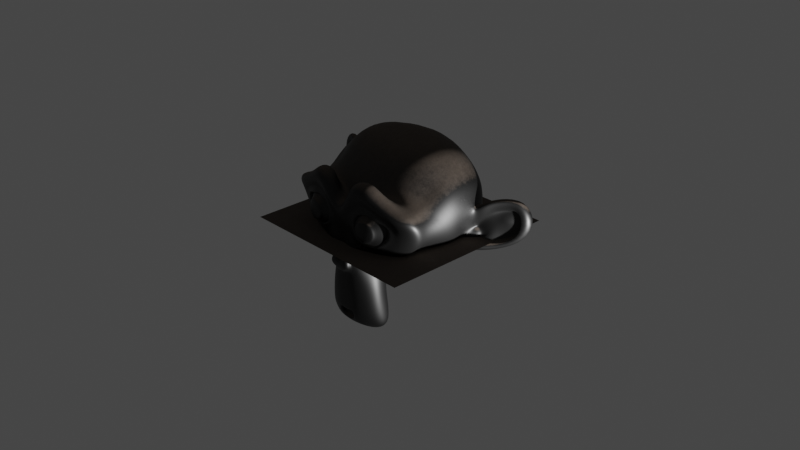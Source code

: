 # Source: dust_normal.blend  (saved by Blender 4.0.36; exported with 4.5.12 LTS)
import bpy
from mathutils import Matrix  # noqa: F401  (used for matrix-valued properties, if any)

bpy.ops.wm.read_factory_settings(use_empty=True)
scene = bpy.context.scene
scene.name = 'Scene'

# ---- collections
col_collection = bpy.data.collections.new('Collection'); scene.collection.children.link(col_collection)

# ---- materials (node trees are filled in below, after node groups)
mat_dust_normal = bpy.data.materials.new('dust_normal')

# ---- node groups
ng_vector_detect_007 = bpy.data.node_groups.new('vector_detect.007', 'ShaderNodeTree')
_s = ng_vector_detect_007.interface.new_socket(name='Vector', in_out='OUTPUT', socket_type='NodeSocketVector')
_s = ng_vector_detect_007.interface.new_socket(name='IF', in_out='INPUT', socket_type='NodeSocketVector')
_s.hide_value = True
_s = ng_vector_detect_007.interface.new_socket(name='ELSE', in_out='INPUT', socket_type='NodeSocketVector')
_s.hide_value = True
_N = ng_vector_detect_007.nodes; _L = ng_vector_detect_007.links
n0 = _N.new('ShaderNodeVectorMath'); n0.name = 'Vector Math'; n0.location = (-301, 22)
n0.hide = True
n0.operation = 'LENGTH'
n1 = _N.new('ShaderNodeMath'); n1.name = 'Math'; n1.location = (-296, -14)
n1.hide = True
n1.operation = 'CEIL'
n2 = _N.new('NodeReroute'); n2.name = 'Reroute'; n2.location = (-345, 12)
n2.width = 16
n2.socket_idname = 'NodeSocketVector'
n3 = _N.new('NodeGroupInput'); n3.name = 'Group Input'; n3.location = (-619, 44)
n4 = _N.new('NodeGroupOutput'); n4.name = 'Group Output'; n4.location = (-103, 31)
n5 = _N.new('ShaderNodeMix'); n5.name = 'Mix'; n5.location = (-292, -51)
n5.hide = True
n5.data_type = 'RGBA'
_L.new(n0.outputs[1], n1.inputs[0])
_L.new(n1.outputs[0], n5.inputs[0])
_L.new(n2.outputs[0], n0.inputs[0])
_L.new(n2.outputs[0], n5.inputs[7])
_L.new(n3.outputs[1], n5.inputs[6])
_L.new(n5.outputs[2], n4.inputs[0])
_L.new(n3.outputs[0], n2.inputs[0])
n4.is_active_output = True
ng_vector_detect_008 = bpy.data.node_groups.new('vector_detect.008', 'ShaderNodeTree')
_s = ng_vector_detect_008.interface.new_socket(name='Vector', in_out='OUTPUT', socket_type='NodeSocketVector')
_s = ng_vector_detect_008.interface.new_socket(name='IF', in_out='INPUT', socket_type='NodeSocketVector')
_s.hide_value = True
_s = ng_vector_detect_008.interface.new_socket(name='ELSE', in_out='INPUT', socket_type='NodeSocketVector')
_s.hide_value = True
_N = ng_vector_detect_008.nodes; _L = ng_vector_detect_008.links
n0 = _N.new('ShaderNodeVectorMath'); n0.name = 'Vector Math'; n0.location = (-301, 22)
n0.hide = True
n0.operation = 'LENGTH'
n1 = _N.new('ShaderNodeMath'); n1.name = 'Math'; n1.location = (-296, -14)
n1.hide = True
n1.operation = 'CEIL'
n2 = _N.new('NodeReroute'); n2.name = 'Reroute'; n2.location = (-345, 12)
n2.width = 16
n2.socket_idname = 'NodeSocketVector'
n3 = _N.new('NodeGroupInput'); n3.name = 'Group Input'; n3.location = (-619, 44)
n4 = _N.new('NodeGroupOutput'); n4.name = 'Group Output'; n4.location = (-103, 31)
n5 = _N.new('ShaderNodeMix'); n5.name = 'Mix'; n5.location = (-292, -51)
n5.hide = True
n5.data_type = 'RGBA'
_L.new(n0.outputs[1], n1.inputs[0])
_L.new(n1.outputs[0], n5.inputs[0])
_L.new(n2.outputs[0], n0.inputs[0])
_L.new(n2.outputs[0], n5.inputs[7])
_L.new(n3.outputs[1], n5.inputs[6])
_L.new(n5.outputs[2], n4.inputs[0])
_L.new(n3.outputs[0], n2.inputs[0])
n4.is_active_output = True
ng_normal_mask_001 = bpy.data.node_groups.new('normal_mask.001', 'ShaderNodeTree')
_s = ng_normal_mask_001.interface.new_socket(name='Mask', in_out='OUTPUT', socket_type='NodeSocketFloat')
_s = ng_normal_mask_001.interface.new_socket(name='Binary Mask', in_out='OUTPUT', socket_type='NodeSocketFloat')
_s = ng_normal_mask_001.interface.new_socket(name='Result', in_out='OUTPUT', socket_type='NodeSocketFloat')
_s = ng_normal_mask_001.interface.new_socket(name='--MASK--', in_out='INPUT', socket_type='NodeSocketFloat')
_s.hide_value = True
_s = ng_normal_mask_001.interface.new_socket(name='X+', in_out='INPUT', socket_type='NodeSocketFloat')
_s.subtype = 'FACTOR'
_s.min_value = 0.0
_s.max_value = 1.0
_s = ng_normal_mask_001.interface.new_socket(name='X-', in_out='INPUT', socket_type='NodeSocketFloat')
_s.subtype = 'FACTOR'
_s.min_value = 0.0
_s.max_value = 1.0
_s = ng_normal_mask_001.interface.new_socket(name='Y+', in_out='INPUT', socket_type='NodeSocketFloat')
_s.subtype = 'FACTOR'
_s.min_value = 0.0
_s.max_value = 1.0
_s = ng_normal_mask_001.interface.new_socket(name='Y-', in_out='INPUT', socket_type='NodeSocketFloat')
_s.subtype = 'FACTOR'
_s.min_value = 0.0
_s.max_value = 1.0
_s = ng_normal_mask_001.interface.new_socket(name='Z+', in_out='INPUT', socket_type='NodeSocketFloat')
_s.subtype = 'FACTOR'
_s.default_value = 1.0
_s.min_value = 0.0
_s.max_value = 1.0
_s = ng_normal_mask_001.interface.new_socket(name='Z-', in_out='INPUT', socket_type='NodeSocketFloat')
_s.subtype = 'FACTOR'
_s.min_value = 0.0
_s.max_value = 1.0
_s = ng_normal_mask_001.interface.new_socket(name='Distance', in_out='INPUT', socket_type='NodeSocketFloat')
_s.default_value = 0.67
_s.min_value = 0.0
_s.max_value = 1.0
_s = ng_normal_mask_001.interface.new_socket(name='Blend', in_out='INPUT', socket_type='NodeSocketFloat')
_s.default_value = 0.26
_s.min_value = 0.0
_s.max_value = 1.0
_s = ng_normal_mask_001.interface.new_socket(name='Mask Strength', in_out='INPUT', socket_type='NodeSocketFloat')
_s.default_value = 1.0
_s.min_value = 0.0
_s.max_value = 1e+04
_s.hide_value = True
_s = ng_normal_mask_001.interface.new_socket(name='--NOISE--', in_out='INPUT', socket_type='NodeSocketFloat')
_s.hide_value = True
_s = ng_normal_mask_001.interface.new_socket(name='Vector', in_out='INPUT', socket_type='NodeSocketVector')
_s.hide_value = True
_s = ng_normal_mask_001.interface.new_socket(name='Scale', in_out='INPUT', socket_type='NodeSocketFloat')
_s.default_value = 50.0
_s.min_value = -1000.0
_s.max_value = 1000.0
_s = ng_normal_mask_001.interface.new_socket(name='Detail', in_out='INPUT', socket_type='NodeSocketFloat')
_s.default_value = 2.0
_s.min_value = 0.0
_s.max_value = 15.0
_s = ng_normal_mask_001.interface.new_socket(name='Factor', in_out='INPUT', socket_type='NodeSocketFloat')
_s.subtype = 'FACTOR'
_s.default_value = 0.4172
_s.min_value = 0.0
_s.max_value = 1.0
_s = ng_normal_mask_001.interface.new_socket(name='Roughness', in_out='INPUT', socket_type='NodeSocketFloat')
_s.subtype = 'FACTOR'
_s.default_value = 0.8583
_s.min_value = 0.0
_s.max_value = 1.0
_s = ng_normal_mask_001.interface.new_socket(name='Fixed / Dynamic', in_out='INPUT', socket_type='NodeSocketFloat')
_s.subtype = 'FACTOR'
_s.default_value = 1.0
_s.min_value = 0.0
_s.max_value = 1.0
_N = ng_normal_mask_001.nodes; _L = ng_normal_mask_001.links
n0 = _N.new('ShaderNodeMapRange'); n0.name = 'Map Range.001'; n0.location = (-279, 200)
n0.hide = True
n0.inputs[2].default_value = -1.0
n1 = _N.new('ShaderNodeMapRange'); n1.name = 'Map Range'; n1.location = (-278, 252)
n1.hide = True
n2 = _N.new('ShaderNodeMapRange'); n2.name = 'Map Range.003'; n2.location = (-284, 121)
n2.hide = True
n3 = _N.new('ShaderNodeMapRange'); n3.name = 'Map Range.002'; n3.location = (-285, 70)
n3.hide = True
n3.inputs[2].default_value = -1.0
n4 = _N.new('ShaderNodeSeparateXYZ'); n4.name = 'Separate XYZ'; n4.location = (-485, 139)
n5 = _N.new('ShaderNodeMix'); n5.name = 'Mix.001'; n5.location = (-71, 280)
n6 = _N.new('ShaderNodeMix'); n6.name = 'Mix.003'; n6.location = (-63, -90)
n7 = _N.new('ShaderNodeMix'); n7.name = 'Mix'; n7.location = (-69, 464)
n8 = _N.new('ShaderNodeMath'); n8.name = 'Math.001'; n8.location = (208, 194)
n8.use_clamp = True
n9 = _N.new('ShaderNodeMath'); n9.name = 'Math.002'; n9.location = (203, 14)
n9.use_clamp = True
n10 = _N.new('ShaderNodeMath'); n10.name = 'Math'; n10.location = (217, 368)
n10.use_clamp = True
n11 = _N.new('ShaderNodeMix'); n11.name = 'Mix.002'; n11.location = (-62, 94)
n12 = _N.new('ShaderNodeMath'); n12.name = 'Math.003'; n12.location = (199, -147)
n12.hide = True
n12.use_clamp = True
n13 = _N.new('ShaderNodeMath'); n13.name = 'Math.004'; n13.location = (196, -181)
n13.hide = True
n13.use_clamp = True
n14 = _N.new('ShaderNodeMath'); n14.name = 'Math.006'; n14.location = (206, -231)
n14.operation = 'SUBTRACT'
n14.inputs[0].default_value = 1.0
n15 = _N.new('ShaderNodeMath'); n15.name = 'Math.005'; n15.location = (380, -116)
n15.operation = 'SUBTRACT'
n16 = _N.new('ShaderNodeMix'); n16.name = 'Mix.004'; n16.location = (-60, -280)
n16.hide = True
n17 = _N.new('ShaderNodeMix'); n17.name = 'Mix.005'; n17.location = (-55, -333)
n17.hide = True
n18 = _N.new('ShaderNodeMapRange'); n18.name = 'Map Range.004'; n18.location = (-293, -332)
n18.hide = True
n19 = _N.new('ShaderNodeMapRange'); n19.name = 'Map Range.005'; n19.location = (-50, -377)
n19.hide = True
n19.inputs[2].default_value = -1.0
n20 = _N.new('NodeGroupOutput'); n20.name = 'Group Output'; n20.location = (1009, -118)
n21 = _N.new('ShaderNodeMath'); n21.name = 'Math.008'; n21.location = (386, -376)
n21.use_clamp = True
n21.inputs[0].default_value = 0.001
n22 = _N.new('ShaderNodeTexCoord'); n22.name = 'Texture Coordinate.001'; n22.location = (-1467, -308)
n22.hide = True
n23 = _N.new('NodeGroupInput'); n23.name = 'Group Input'; n23.location = (-650, -66)
n24 = _N.new('NodeGroupInput'); n24.name = 'Group Input.001'; n24.location = (-1654, -290)
n25 = _N.new('ShaderNodeMix'); n25.name = 'Mix.006'; n25.location = (-892, 134)
n25.data_type = 'RGBA'
n25.blend_type = 'LINEAR_LIGHT'
n26 = _N.new('ShaderNodeGroup'); n26.name = 'Group.001'; n26.location = (-1452, -370)
n26.hide = True
n26.node_tree = ng_vector_detect_008
n27 = _N.new('ShaderNodeMath'); n27.name = 'Math.007'; n27.location = (817, -194)
n27.operation = 'GREATER_THAN'
n27.inputs[1].default_value = 0.0
n28 = _N.new('ShaderNodeMath'); n28.name = 'Math.009'; n28.location = (817, -26)
n28.operation = 'MULTIPLY'
n29 = _N.new('ShaderNodeMapRange'); n29.name = 'Map Range.006'; n29.location = (587, -185)
n30 = _N.new('ShaderNodeMapRange'); n30.name = 'Map Range.007'; n30.location = (620, 123)
n30.inputs[2].default_value = 0.34
n31 = _N.new('ShaderNodeTexNoise'); n31.name = 'Noise Texture'; n31.location = (-1228, -419)
n32 = _N.new('ShaderNodeTexCoord'); n32.name = 'Texture Coordinate'; n32.location = (-1513, 203)
n33 = _N.new('ShaderNodeNewGeometry'); n33.name = 'Geometry'; n33.location = (-1512, -37)
n34 = _N.new('ShaderNodeMix'); n34.name = 'Mix.007'; n34.location = (-1180, 94)
n34.data_type = 'VECTOR'
n35 = _N.new('ShaderNodeClamp'); n35.name = 'Clamp'; n35.location = (-1228, -719)
n35.hide = True
_L.new(n5.outputs[0], n10.inputs[1])
_L.new(n17.outputs[0], n13.inputs[1])
_L.new(n4.outputs[2], n19.inputs[0])
_L.new(n9.outputs[0], n12.inputs[0])
_L.new(n8.outputs[0], n9.inputs[0])
_L.new(n2.outputs[0], n11.inputs[3])
_L.new(n10.outputs[0], n8.inputs[0])
_L.new(n0.outputs[0], n5.inputs[3])
_L.new(n19.outputs[0], n17.inputs[3])
_L.new(n4.outputs[0], n1.inputs[0])
_L.new(n12.outputs[0], n13.inputs[0])
_L.new(n11.outputs[0], n8.inputs[1])
_L.new(n4.outputs[1], n3.inputs[0])
_L.new(n16.outputs[0], n12.inputs[1])
_L.new(n3.outputs[0], n6.inputs[3])
_L.new(n1.outputs[0], n7.inputs[3])
_L.new(n4.outputs[0], n0.inputs[0])
_L.new(n7.outputs[0], n10.inputs[0])
_L.new(n15.outputs[0], n29.inputs[0])
_L.new(n4.outputs[1], n2.inputs[0])
_L.new(n18.outputs[0], n16.inputs[3])
_L.new(n25.outputs[2], n4.inputs[0])
_L.new(n4.outputs[2], n18.inputs[0])
_L.new(n6.outputs[0], n9.inputs[1])
_L.new(n28.outputs[0], n20.inputs[0])
_L.new(n23.outputs[1], n7.inputs[0])
_L.new(n23.outputs[2], n5.inputs[0])
_L.new(n23.outputs[3], n11.inputs[0])
_L.new(n23.outputs[4], n6.inputs[0])
_L.new(n23.outputs[5], n16.inputs[0])
_L.new(n23.outputs[6], n17.inputs[0])
_L.new(n13.outputs[0], n15.inputs[0])
_L.new(n14.outputs[0], n15.inputs[1])
_L.new(n23.outputs[7], n14.inputs[1])
_L.new(n23.outputs[8], n21.inputs[1])
_L.new(n21.outputs[0], n29.inputs[2])
_L.new(n29.outputs[0], n27.inputs[0])
_L.new(n27.outputs[0], n20.inputs[1])
_L.new(n22.outputs[3], n26.inputs[1])
_L.new(n23.outputs[11], n26.inputs[0])
_L.new(n34.outputs[1], n25.inputs[6])
_L.new(n26.outputs[0], n31.inputs[0])
_L.new(n31.outputs[1], n25.inputs[7])
_L.new(n24.outputs[12], n31.inputs[2])
_L.new(n24.outputs[13], n31.inputs[3])
_L.new(n24.outputs[14], n25.inputs[0])
_L.new(n29.outputs[0], n28.inputs[0])
_L.new(n23.outputs[9], n28.inputs[1])
_L.new(n15.outputs[0], n30.inputs[0])
_L.new(n30.outputs[0], n20.inputs[2])
_L.new(n32.outputs[1], n34.inputs[4])
_L.new(n33.outputs[1], n34.inputs[5])
_L.new(n24.outputs[16], n34.inputs[0])
_L.new(n24.outputs[15], n35.inputs[0])
_L.new(n35.outputs[0], n31.inputs[4])
n20.is_active_output = True
ng_color_variation_004 = bpy.data.node_groups.new('color_variation.004', 'ShaderNodeTree')
_s = ng_color_variation_004.interface.new_socket(name='Color', in_out='OUTPUT', socket_type='NodeSocketColor')
_s.default_value = (0.0, 0.0, 0.0, 0.0)
_s = ng_color_variation_004.interface.new_socket(name='Color', in_out='INPUT', socket_type='NodeSocketColor')
_s.default_value = (0.8, 0.0, 0.0, 1.0)
_s = ng_color_variation_004.interface.new_socket(name='Hue', in_out='INPUT', socket_type='NodeSocketFloat')
_s.subtype = 'FACTOR'
_s.min_value = 0.0
_s.max_value = 1.0
_s = ng_color_variation_004.interface.new_socket(name='Saturation', in_out='INPUT', socket_type='NodeSocketFloat')
_s.subtype = 'FACTOR'
_s.min_value = 0.0
_s.max_value = 1.0
_s = ng_color_variation_004.interface.new_socket(name='Value', in_out='INPUT', socket_type='NodeSocketFloat')
_s.subtype = 'FACTOR'
_s.min_value = 0.0
_s.max_value = 1.0
_s = ng_color_variation_004.interface.new_socket(name='Seed', in_out='INPUT', socket_type='NodeSocketFloat')
_s.min_value = 0.0
_s.max_value = 1e+04
_s = ng_color_variation_004.interface.new_socket(name='Replace Seed', in_out='INPUT', socket_type='NodeSocketFloat')
_s.min_value = 0.0
_s.max_value = 1e+04
_s.hide_value = True
_N = ng_color_variation_004.nodes; _L = ng_color_variation_004.links
n0 = _N.new('NodeGroupOutput'); n0.name = 'Group Output'; n0.location = (479, 140)
n1 = _N.new('ShaderNodeMath'); n1.name = 'Math.002'; n1.location = (-100, 217)
n1.operation = 'MULTIPLY_ADD'
n2 = _N.new('ShaderNodeMath'); n2.name = 'Math.006'; n2.location = (-102, -149)
n2.operation = 'MULTIPLY_ADD'
n2.inputs[2].default_value = 1.0
n3 = _N.new('ShaderNodeObjectInfo'); n3.name = 'Object Info.001'; n3.location = (-1345, -256)
n3.hide = True
n4 = _N.new('ShaderNodeMath'); n4.name = 'Math.012'; n4.location = (-1348, -162)
n4.hide = True
n4.operation = 'GREATER_THAN'
n4.inputs[1].default_value = 0.0
n5 = _N.new('ShaderNodeMix'); n5.name = 'Mix'; n5.location = (-1345, -206)
n5.hide = True
n6 = _N.new('NodeGroupInput'); n6.name = 'Group Input'; n6.location = (-1568, 107)
n7 = _N.new('ShaderNodeTexWhiteNoise'); n7.name = 'White Noise Texture'; n7.location = (-1013, -269)
n7.noise_dimensions = '1D'
n8 = _N.new('ShaderNodeMapRange'); n8.name = 'Map Range'; n8.location = (-372, -141)
n8.hide = True
n8.inputs[3].default_value = -0.5
n8.inputs[4].default_value = 0.5
n9 = _N.new('ShaderNodeMath'); n9.name = 'Math.007'; n9.location = (-444, -492)
n9.hide = True
n9.operation = 'MULTIPLY_ADD'
n9.inputs[1].default_value = 2.0
n9.inputs[2].default_value = -1.0
n10 = _N.new('ShaderNodeSeparateXYZ'); n10.name = 'Separate XYZ.001'; n10.location = (-814, -275)
n11 = _N.new('ShaderNodeMath'); n11.name = 'Math.003'; n11.location = (-442, -262)
n11.operation = 'MULTIPLY_ADD'
n11.inputs[1].default_value = 2.0
n11.inputs[2].default_value = -1.0
n12 = _N.new('ShaderNodeMath'); n12.name = 'Math.005'; n12.location = (-97, 32)
n12.operation = 'MULTIPLY_ADD'
n12.inputs[2].default_value = 1.0
n13 = _N.new('ShaderNodeHueSaturation'); n13.name = 'Hue/Saturation/Value'; n13.location = (134, 80)
n14 = _N.new('ShaderNodeMath'); n14.name = 'Math'; n14.location = (-1333, -320)
n14.hide = True
_L.new(n3.outputs[5], n5.inputs[2])
_L.new(n6.outputs[5], n4.inputs[0])
_L.new(n4.outputs[0], n5.inputs[0])
_L.new(n6.outputs[5], n5.inputs[3])
_L.new(n6.outputs[0], n13.inputs[4])
_L.new(n13.outputs[0], n0.inputs[0])
_L.new(n10.outputs[0], n8.inputs[0])
_L.new(n8.outputs[0], n1.inputs[0])
_L.new(n1.outputs[0], n13.inputs[0])
_L.new(n6.outputs[1], n1.inputs[1])
_L.new(n10.outputs[1], n11.inputs[0])
_L.new(n11.outputs[0], n12.inputs[0])
_L.new(n6.outputs[2], n12.inputs[1])
_L.new(n10.outputs[2], n9.inputs[0])
_L.new(n9.outputs[0], n2.inputs[0])
_L.new(n6.outputs[3], n2.inputs[1])
_L.new(n2.outputs[0], n13.inputs[2])
_L.new(n7.outputs[1], n10.inputs[0])
_L.new(n5.outputs[0], n14.inputs[0])
_L.new(n6.outputs[4], n14.inputs[1])
_L.new(n14.outputs[0], n7.inputs[1])
_L.new(n12.outputs[0], n13.inputs[1])
n0.is_active_output = True
ng_region_variation_004 = bpy.data.node_groups.new('Region Variation.004', 'ShaderNodeTree')
_s = ng_region_variation_004.interface.new_socket(name='Color', in_out='OUTPUT', socket_type='NodeSocketColor')
_s.default_value = (0.0, 0.0, 0.0, 0.0)
_s = ng_region_variation_004.interface.new_socket(name='Linear', in_out='OUTPUT', socket_type='NodeSocketFloat')
_s = ng_region_variation_004.interface.new_socket(name='Snap', in_out='OUTPUT', socket_type='NodeSocketFloat')
_s = ng_region_variation_004.interface.new_socket(name='Color', in_out='INPUT', socket_type='NodeSocketColor')
_s.default_value = (0.8, 0.0, 0.0, 1.0)
_s = ng_region_variation_004.interface.new_socket(name='Hue', in_out='INPUT', socket_type='NodeSocketFloat')
_s.subtype = 'FACTOR'
_s.default_value = 0.01
_s.min_value = 0.0
_s.max_value = 1.0
_s = ng_region_variation_004.interface.new_socket(name='Saturation', in_out='INPUT', socket_type='NodeSocketFloat')
_s.subtype = 'FACTOR'
_s.min_value = 0.0
_s.max_value = 1.0
_s = ng_region_variation_004.interface.new_socket(name='Value', in_out='INPUT', socket_type='NodeSocketFloat')
_s.subtype = 'FACTOR'
_s.min_value = 0.0
_s.max_value = 1.0
_s = ng_region_variation_004.interface.new_socket(name='Seed', in_out='INPUT', socket_type='NodeSocketFloat')
_s.min_value = 0.0
_s.max_value = 1e+04
_s = ng_region_variation_004.interface.new_socket(name='Detail Scale', in_out='INPUT', socket_type='NodeSocketFloat')
_s.default_value = 6.0
_s.min_value = -1000.0
_s.max_value = 1000.0
_s = ng_region_variation_004.interface.new_socket(name='Overall Scale', in_out='INPUT', socket_type='NodeSocketFloat')
_s.default_value = 1.0
_s.min_value = -1e+04
_s.max_value = 1e+04
_N = ng_region_variation_004.nodes; _L = ng_region_variation_004.links
n0 = _N.new('ShaderNodeMix'); n0.name = 'Mix.002'; n0.location = (50, 55)
n0.data_type = 'RGBA'
n0.blend_type = 'LINEAR_LIGHT'
n0.inputs[0].default_value = 0.4083
n1 = _N.new('ShaderNodeVectorMath'); n1.name = 'Vector Math'; n1.location = (462, -98)
n1.operation = 'MULTIPLY'
n2 = _N.new('NodeReroute'); n2.name = 'Reroute'; n2.location = (-246, -151)
n2.width = 16
n2.socket_idname = 'NodeSocketVector'
n3 = _N.new('NodeGroupOutput'); n3.name = 'Group Output'; n3.location = (1113, 52)
n4 = _N.new('ShaderNodeGroup'); n4.name = 'Group.001'; n4.location = (853, 216)
n4.width = 164
n4.node_tree = ng_color_variation_004
n5 = _N.new('NodeGroupInput'); n5.name = 'Group Input'; n5.location = (-727, 193)
n6 = _N.new('ShaderNodeVectorMath'); n6.name = 'Vector Math.001'; n6.location = (-442, -77)
n6.operation = 'SCALE'
n7 = _N.new('ShaderNodeTexCoord'); n7.name = 'Texture Coordinate'; n7.location = (-649, -104)
n8 = _N.new('ShaderNodeTexVoronoi'); n8.name = 'Voronoi Texture.001'; n8.location = (258, 181)
n8.inputs[2].default_value = 0.5
n8.inputs[3].default_value = 1.0
n9 = _N.new('ShaderNodeTexWhiteNoise'); n9.name = 'White Noise Texture'; n9.location = (463, 32)
n10 = _N.new('ShaderNodeMix'); n10.name = 'Mix.001'; n10.location = (45, -189)
n10.hide = True
n10.data_type = 'RGBA'
n10.blend_type = 'LINEAR_LIGHT'
n10.inputs[0].default_value = 0.8417
n11 = _N.new('ShaderNodeTexVoronoi'); n11.name = 'Voronoi Texture'; n11.location = (254, -228)
n11.inputs[3].default_value = 1.0
n12 = _N.new('ShaderNodeTexNoise'); n12.name = 'Noise Texture'; n12.location = (-154, -49)
n12.hide = True
n12.inputs[2].default_value = 9.5
n12.inputs[3].default_value = 10.0
n12.inputs[4].default_value = 0.825
_L.new(n9.outputs[1], n4.inputs[5])
_L.new(n2.outputs[0], n10.inputs[6])
_L.new(n6.outputs[0], n2.inputs[0])
_L.new(n12.outputs[1], n0.inputs[7])
_L.new(n2.outputs[0], n12.inputs[0])
_L.new(n0.outputs[2], n8.inputs[0])
_L.new(n2.outputs[0], n0.inputs[6])
_L.new(n10.outputs[2], n11.inputs[0])
_L.new(n1.outputs[0], n9.inputs[0])
_L.new(n12.outputs[1], n10.inputs[7])
_L.new(n8.outputs[1], n1.inputs[1])
_L.new(n7.outputs[3], n6.inputs[0])
_L.new(n11.outputs[1], n1.inputs[0])
_L.new(n4.outputs[0], n3.inputs[0])
_L.new(n5.outputs[0], n4.inputs[0])
_L.new(n5.outputs[1], n4.inputs[1])
_L.new(n5.outputs[2], n4.inputs[2])
_L.new(n5.outputs[3], n4.inputs[3])
_L.new(n5.outputs[4], n4.inputs[4])
_L.new(n5.outputs[6], n6.inputs[3])
_L.new(n9.outputs[0], n3.inputs[2])
_L.new(n11.outputs[0], n3.inputs[1])
_L.new(n5.outputs[5], n11.inputs[2])
n3.is_active_output = True
ng_rust_003 = bpy.data.node_groups.new('Rust.003', 'ShaderNodeTree')
_s = ng_rust_003.interface.new_socket(name='Color', in_out='OUTPUT', socket_type='NodeSocketColor')
_s.default_value = (0.0, 0.0, 0.0, 0.0)
_s = ng_rust_003.interface.new_socket(name='Bump', in_out='OUTPUT', socket_type='NodeSocketFloat')
_s.min_value = 0.0
_s.max_value = 0.0
_s = ng_rust_003.interface.new_socket(name='Mask', in_out='OUTPUT', socket_type='NodeSocketFloat')
_s.min_value = 0.0
_s.max_value = 0.0
_s = ng_rust_003.interface.new_socket(name='Texture', in_out='OUTPUT', socket_type='NodeSocketFloat')
_s.subtype = 'FACTOR'
_s.min_value = 0.0
_s.max_value = 1.0
_s = ng_rust_003.interface.new_socket(name='Color1', in_out='OUTPUT', socket_type='NodeSocketColor')
_s = ng_rust_003.interface.new_socket(name='Color2', in_out='OUTPUT', socket_type='NodeSocketColor')
_s = ng_rust_003.interface.new_socket(name='Amount', in_out='INPUT', socket_type='NodeSocketFloat')
_s.default_value = 0.5
_s.min_value = 0.0
_s.max_value = 1.0
_s = ng_rust_003.interface.new_socket(name='Bump', in_out='INPUT', socket_type='NodeSocketFloat')
_s.default_value = 0.01
_s.min_value = -1.0
_s.max_value = 1.0
_s = ng_rust_003.interface.new_socket(name='Scale', in_out='INPUT', socket_type='NodeSocketFloat')
_s.default_value = 9.0
_s.min_value = -1000.0
_s.max_value = 1000.0
_s = ng_rust_003.interface.new_socket(name='Detail', in_out='INPUT', socket_type='NodeSocketFloat')
_s.default_value = 9.0
_s.min_value = 0.0
_s.max_value = 16.0
_s = ng_rust_003.interface.new_socket(name='Color1', in_out='INPUT', socket_type='NodeSocketColor')
_s.default_value = (0.04236, 0.009683, 0.005066, 1.0)
_s = ng_rust_003.interface.new_socket(name='Color2', in_out='INPUT', socket_type='NodeSocketColor')
_s.default_value = (1.0, 0.1909, 0.01795, 1.0)
_s = ng_rust_003.interface.new_socket(name='Seed', in_out='INPUT', socket_type='NodeSocketFloat')
_s.min_value = -1000.0
_s.max_value = 1000.0
_s = ng_rust_003.interface.new_socket(name='Value', in_out='INPUT', socket_type='NodeSocketFloat')
_s.default_value = 0.5
_s.min_value = -1e+04
_s.max_value = 1e+04
_s = ng_rust_003.interface.new_socket(name='Vector', in_out='INPUT', socket_type='NodeSocketVector')
_s.hide_value = True
_N = ng_rust_003.nodes; _L = ng_rust_003.links
n0 = _N.new('NodeReroute'); n0.name = 'Reroute.001'; n0.location = (305, -327)
n0.width = 16
n1 = _N.new('NodeReroute'); n1.name = 'Reroute'; n1.location = (303, -353)
n1.width = 16
n2 = _N.new('NodeGroupOutput'); n2.name = 'Group Output'; n2.location = (1006, 33)
n3 = _N.new('ShaderNodeMath'); n3.name = 'Math'; n3.location = (674, 163)
n3.operation = 'CEIL'
n3.inputs[1].default_value = 0.0
n3.inputs[2].default_value = 0.0
n4 = _N.new('ShaderNodeMath'); n4.name = 'Math.001'; n4.location = (676, -42)
n4.operation = 'MULTIPLY'
n4.inputs[2].default_value = 0.0
n5 = _N.new('NodeGroupInput'); n5.name = 'Group Input'; n5.location = (-738, -114)
n6 = _N.new('ShaderNodeTexNoise'); n6.name = 'Noise Texture.002'; n6.location = (-445, 65)
n6.noise_dimensions = '4D'
n6.inputs[4].default_value = 0.9167
n7 = _N.new('ShaderNodeMath'); n7.name = 'Math.003'; n7.location = (227, -68)
n7.hide = True
n7.inputs[2].default_value = 0.0
n8 = _N.new('ShaderNodeMapRange'); n8.name = 'Map Range'; n8.location = (-241, 101)
n8.inputs[1].default_value = 0.25
n8.inputs[2].default_value = 0.75
n9 = _N.new('ShaderNodeMath'); n9.name = 'Math.006'; n9.location = (295, 58)
n9.hide = True
n9.inputs[2].default_value = 0.0
n10 = _N.new('ShaderNodeMix'); n10.name = 'Mix.002'; n10.location = (-25, 38)
n10.data_type = 'RGBA'
n10.blend_type = 'BURN'
n10.inputs[0].default_value = 0.5083
n10.inputs[7].default_value = (0.0, 0.0, 0.0, 1.0)
n11 = _N.new('ShaderNodeMath'); n11.name = 'Math.005'; n11.location = (95, -255)
n11.hide = True
n11.operation = 'MULTIPLY'
n11.inputs[0].default_value = 1.0
n11.inputs[2].default_value = 0.0
n12 = _N.new('NodeReroute'); n12.name = 'Reroute.002'; n12.location = (582, -65)
n12.width = 16
n12.socket_idname = 'NodeSocketFloat'
n13 = _N.new('ShaderNodeMix'); n13.name = 'Mix.003'; n13.location = (673, -214)
n13.data_type = 'RGBA'
_L.new(n4.outputs[0], n2.inputs[1])
_L.new(n5.outputs[1], n4.inputs[1])
_L.new(n13.outputs[2], n2.inputs[0])
_L.new(n5.outputs[2], n6.inputs[2])
_L.new(n5.outputs[3], n6.inputs[3])
_L.new(n3.outputs[0], n2.inputs[2])
_L.new(n6.outputs[0], n8.inputs[0])
_L.new(n8.outputs[0], n10.inputs[6])
_L.new(n12.outputs[0], n4.inputs[0])
_L.new(n12.outputs[0], n3.inputs[0])
_L.new(n12.outputs[0], n13.inputs[0])
_L.new(n0.outputs[0], n13.inputs[6])
_L.new(n1.outputs[0], n13.inputs[7])
_L.new(n5.outputs[5], n1.inputs[0])
_L.new(n5.outputs[4], n0.inputs[0])
_L.new(n0.outputs[0], n2.inputs[4])
_L.new(n1.outputs[0], n2.inputs[5])
_L.new(n5.outputs[6], n6.inputs[1])
_L.new(n10.outputs[2], n7.inputs[0])
_L.new(n7.outputs[0], n12.inputs[0])
_L.new(n5.outputs[7], n11.inputs[1])
_L.new(n11.outputs[0], n7.inputs[1])
_L.new(n5.outputs[8], n6.inputs[0])
_L.new(n8.outputs[0], n9.inputs[0])
_L.new(n11.outputs[0], n9.inputs[1])
_L.new(n9.outputs[0], n2.inputs[3])
n2.is_active_output = True
ng_dust_normal = bpy.data.node_groups.new('dust_normal', 'ShaderNodeTree')
_s = ng_dust_normal.interface.new_socket(name='BSDF', in_out='OUTPUT', socket_type='NodeSocketShader')
_s = ng_dust_normal.interface.new_socket(name='Color Bake', in_out='OUTPUT', socket_type='NodeSocketColor')
_s.default_value = (0.0, 0.0, 0.0, 0.0)
_s = ng_dust_normal.interface.new_socket(name='Metallic Bake', in_out='OUTPUT', socket_type='NodeSocketFloat')
_s = ng_dust_normal.interface.new_socket(name='Roughness Bake', in_out='OUTPUT', socket_type='NodeSocketFloat')
_s = ng_dust_normal.interface.new_socket(name='Normal Bake', in_out='OUTPUT', socket_type='NodeSocketVector')
_s.default_value = (0.5, 0.5, 1.0)
_s = ng_dust_normal.interface.new_socket(name='Color Input', in_out='INPUT', socket_type='NodeSocketColor')
_s.hide_value = True
_s = ng_dust_normal.interface.new_socket(name='Metallic Input', in_out='INPUT', socket_type='NodeSocketFloat')
_s.subtype = 'FACTOR'
_s.min_value = 0.0
_s.max_value = 1.0
_s.hide_value = True
_s = ng_dust_normal.interface.new_socket(name='Roughness Input', in_out='INPUT', socket_type='NodeSocketFloat')
_s.subtype = 'FACTOR'
_s.default_value = 0.5
_s.min_value = 0.0
_s.max_value = 1.0
_s.hide_value = True
_s = ng_dust_normal.interface.new_socket(name='Normal Input', in_out='INPUT', socket_type='NodeSocketVector')
_s.default_value = (0.5, 0.5, 1.0)
_s.hide_value = True
_s = ng_dust_normal.interface.new_socket(name='--MASK--', in_out='INPUT', socket_type='NodeSocketFloat')
_s.hide_value = True
_s = ng_dust_normal.interface.new_socket(name='Distance', in_out='INPUT', socket_type='NodeSocketFloat')
_s.subtype = 'FACTOR'
_s.default_value = 0.5211
_s.min_value = 0.0
_s.max_value = 1.0
_s = ng_dust_normal.interface.new_socket(name='Blend', in_out='INPUT', socket_type='NodeSocketFloat')
_s.subtype = 'FACTOR'
_s.default_value = 0.5
_s.min_value = 0.0
_s.max_value = 1.0
_s = ng_dust_normal.interface.new_socket(name='Fixed / Dynamic', in_out='INPUT', socket_type='NodeSocketFloat')
_s.subtype = 'FACTOR'
_s.min_value = 0.0
_s.max_value = 1.0
_s = ng_dust_normal.interface.new_socket(name='Strength', in_out='INPUT', socket_type='NodeSocketFloat')
_s.subtype = 'FACTOR'
_s.default_value = 1.0
_s.min_value = 0.0
_s.max_value = 1.0
_s = ng_dust_normal.interface.new_socket(name='--MASK NOISE--', in_out='INPUT', socket_type='NodeSocketFloat')
_s.hide_value = True
_s = ng_dust_normal.interface.new_socket(name='Scale', in_out='INPUT', socket_type='NodeSocketFloat')
_s.default_value = 15.3
_s.min_value = -1000.0
_s.max_value = 1000.0
_s = ng_dust_normal.interface.new_socket(name='Detail', in_out='INPUT', socket_type='NodeSocketFloat')
_s.default_value = 8.0
_s.min_value = 0.0
_s.max_value = 15.0
_s = ng_dust_normal.interface.new_socket(name='Roughness', in_out='INPUT', socket_type='NodeSocketFloat')
_s.subtype = 'FACTOR'
_s.default_value = 0.9708
_s.min_value = 0.0
_s.max_value = 1.0
_s = ng_dust_normal.interface.new_socket(name='Factor', in_out='INPUT', socket_type='NodeSocketFloat')
_s.subtype = 'FACTOR'
_s.default_value = 0.3
_s.min_value = 0.0
_s.max_value = 1.0
_s = ng_dust_normal.interface.new_socket(name='--TEXTURE--', in_out='INPUT', socket_type='NodeSocketFloat')
_s.hide_value = True
_s = ng_dust_normal.interface.new_socket(name='Scale', in_out='INPUT', socket_type='NodeSocketFloat')
_s.default_value = 15.3
_s.min_value = -1000.0
_s.max_value = 1000.0
_s = ng_dust_normal.interface.new_socket(name='Detail', in_out='INPUT', socket_type='NodeSocketFloat')
_s.default_value = 8.0
_s.min_value = 0.0
_s.max_value = 16.0
_s = ng_dust_normal.interface.new_socket(name='Seed', in_out='INPUT', socket_type='NodeSocketFloat')
_s.default_value = 1.6
_s.min_value = -1000.0
_s.max_value = 1000.0
_s = ng_dust_normal.interface.new_socket(name='--DUST--', in_out='INPUT', socket_type='NodeSocketFloat')
_s.hide_value = True
_s = ng_dust_normal.interface.new_socket(name='Dust Alpha', in_out='INPUT', socket_type='NodeSocketFloat')
_s.subtype = 'FACTOR'
_s.default_value = 0.2
_s.min_value = 0.0
_s.max_value = 1.0
_s = ng_dust_normal.interface.new_socket(name='Replace Color', in_out='INPUT', socket_type='NodeSocketFloat')
_s.subtype = 'FACTOR'
_s.default_value = 1.0
_s.min_value = 0.0
_s.max_value = 1.0
_s = ng_dust_normal.interface.new_socket(name='Color', in_out='INPUT', socket_type='NodeSocketColor')
_s.default_value = (0.399, 0.3027, 0.2337, 1.0)
_s = ng_dust_normal.interface.new_socket(name='Replace Metallic', in_out='INPUT', socket_type='NodeSocketFloat')
_s.subtype = 'FACTOR'
_s.default_value = 1.0
_s.min_value = 0.0
_s.max_value = 1.0
_s = ng_dust_normal.interface.new_socket(name='Metallic', in_out='INPUT', socket_type='NodeSocketFloat')
_s.subtype = 'FACTOR'
_s.min_value = 0.0
_s.max_value = 1.0
_s = ng_dust_normal.interface.new_socket(name='Replace Roughness', in_out='INPUT', socket_type='NodeSocketFloat')
_s.subtype = 'FACTOR'
_s.default_value = 1.0
_s.min_value = 0.0
_s.max_value = 1.0
_s = ng_dust_normal.interface.new_socket(name='Reoughness', in_out='INPUT', socket_type='NodeSocketFloat')
_s.subtype = 'FACTOR'
_s.default_value = 1.0
_s.min_value = 0.0
_s.max_value = 1.0
_s = ng_dust_normal.interface.new_socket(name='vector', in_out='INPUT', socket_type='NodeSocketVector')
_s.hide_value = True
_s = ng_dust_normal.interface.new_socket(name='--REPLACE MASK--', in_out='INPUT', socket_type='NodeSocketFloat')
_s.hide_value = True
_s = ng_dust_normal.interface.new_socket(name='mask input', in_out='INPUT', socket_type='NodeSocketFloat')
_s.hide_value = True
_s = ng_dust_normal.interface.new_socket(name='replace', in_out='INPUT', socket_type='NodeSocketFloat')
_s.subtype = 'FACTOR'
_s.min_value = 0.0
_s.max_value = 1.0
_N = ng_dust_normal.nodes; _L = ng_dust_normal.links
n0 = _N.new('NodeReroute'); n0.name = 'Reroute'; n0.location = (-29, 220)
n0.width = 16
n1 = _N.new('NodeGroupOutput'); n1.name = 'Group Output'; n1.location = (944, 70)
n2 = _N.new('NodeReroute'); n2.name = 'Reroute.005'; n2.location = (596, 235)
n2.width = 16
n3 = _N.new('ShaderNodeMix'); n3.name = 'Mix.003'; n3.location = (178, 219)
n3.hide = True
n3.data_type = 'RGBA'
n4 = _N.new('NodeReroute'); n4.name = 'Reroute.002'; n4.location = (-385, -18)
n4.width = 16
n4.socket_idname = 'NodeSocketFloatFactor'
n5 = _N.new('NodeReroute'); n5.name = 'Reroute.004'; n5.location = (469, -491)
n5.width = 16
n5.socket_idname = 'NodeSocketVector'
n6 = _N.new('ShaderNodeTexCoord'); n6.name = 'Texture Coordinate'; n6.location = (-1680, -317)
n6.hide = True
n7 = _N.new('NodeReroute'); n7.name = 'Reroute.010'; n7.location = (-1311, 169)
n7.width = 16
n7.socket_idname = 'NodeSocketVector'
n8 = _N.new('ShaderNodeMapRange'); n8.name = 'Map Range.001'; n8.location = (-897, -421)
n8.inputs[1].default_value = 0.39
n8.inputs[3].default_value = 0.5
n8.inputs[4].default_value = 0.6
n9 = _N.new('NodeReroute'); n9.name = 'Reroute.006'; n9.location = (-975, -553)
n9.width = 16
n9.socket_idname = 'NodeSocketFloatFactor'
n10 = _N.new('ShaderNodeMapRange'); n10.name = 'Map Range.002'; n10.location = (-901, -679)
n10.inputs[1].default_value = 0.39
n10.inputs[3].default_value = 0.8
n11 = _N.new('ShaderNodeBsdfPrincipled'); n11.name = 'Principled BSDF'; n11.location = (632, 208)
n11.inputs[3].default_value = 1.45
n12 = _N.new('NodeReroute'); n12.name = 'Reroute.012'; n12.location = (-1277, -281)
n12.width = 16
n12.socket_idname = 'NodeSocketFloat'
n13 = _N.new('ShaderNodeMix'); n13.name = 'Mix.004'; n13.location = (62, -72)
n13.hide = True
n14 = _N.new('NodeReroute'); n14.name = 'Reroute.011'; n14.location = (-1375, 413)
n14.width = 16
n14.socket_idname = 'NodeSocketFloat'
n15 = _N.new('ShaderNodeGroup'); n15.name = 'Group.004'; n15.location = (-1918, -63)
n15.hide = True
n15.node_tree = ng_vector_detect_007
n16 = _N.new('ShaderNodeVectorMath'); n16.name = 'Vector Math'; n16.location = (-1903, -29)
n16.hide = True
n16.operation = 'SCALE'
n17 = _N.new('ShaderNodeMix'); n17.name = 'Mix.005'; n17.location = (287, 104)
n18 = _N.new('ShaderNodeMix'); n18.name = 'Mix.006'; n18.location = (309, -143)
n18.hide = True
n19 = _N.new('NodeReroute'); n19.name = 'Reroute.003'; n19.location = (48, -246)
n19.width = 16
n19.socket_idname = 'NodeSocketFloatFactor'
n20 = _N.new('ShaderNodeMix'); n20.name = 'Mix.007'; n20.location = (160, -242)
n20.hide = True
n21 = _N.new('NodeReroute'); n21.name = 'Reroute.001'; n21.location = (-152, 55)
n21.width = 16
n21.socket_idname = 'NodeSocketFloat'
n22 = _N.new('NodeReroute'); n22.name = 'Reroute.008'; n22.location = (-956, -305)
n22.label = 'Mask'
n22.width = 16
n22.socket_idname = 'NodeSocketFloat'
n23 = _N.new('ShaderNodeMath'); n23.name = 'Math.001'; n23.location = (-1532, 121)
n23.operation = 'MULTIPLY'
n23.inputs[1].default_value = 0.005
n24 = _N.new('ShaderNodeMix'); n24.name = 'Mix'; n24.location = (-1193, -199)
n25 = _N.new('NodeReroute'); n25.name = 'Reroute.013'; n25.location = (-1803, 471)
n25.width = 16
n25.socket_idname = 'NodeSocketFloat'
n26 = _N.new('NodeReroute'); n26.name = 'Reroute.014'; n26.location = (-1946, 433)
n26.width = 16
n26.socket_idname = 'NodeSocketFloat'
n27 = _N.new('ShaderNodeMath'); n27.name = 'Math.005'; n27.location = (-869, -112)
n27.mute = True
n27.operation = 'CEIL'
n28 = _N.new('ShaderNodeMath'); n28.name = 'Math'; n28.location = (-2160, 839)
n28.operation = 'MULTIPLY'
n29 = _N.new('ShaderNodeMath'); n29.name = 'Math.007'; n29.location = (-2159, 676)
n29.operation = 'MULTIPLY'
n30 = _N.new('NodeReroute'); n30.name = 'Reroute.015'; n30.location = (-2262, 548)
n30.width = 16
n30.socket_idname = 'NodeSocketFloatFactor'
n31 = _N.new('ShaderNodeGroup'); n31.name = 'Group.007'; n31.location = (-2456, 846)
n31.node_tree = ng_normal_mask_001
n31.inputs[0].default_value = 0.0
n31.inputs[1].default_value = 0.0
n31.inputs[2].default_value = 0.0
n31.inputs[3].default_value = 0.0
n31.inputs[4].default_value = 0.0
n31.inputs[5].default_value = 1.0
n31.inputs[6].default_value = 0.0
n31.inputs[9].default_value = 1.0
n31.inputs[10].default_value = 0.0
n32 = _N.new('ShaderNodeGroup'); n32.name = 'Group.005'; n32.location = (-736, 713)
n32.width = 183
n32.node_tree = ng_region_variation_004
n32.inputs[1].default_value = 0.01951
n32.inputs[2].default_value = 0.09049
n32.inputs[3].default_value = 0.05521
n32.inputs[5].default_value = 8.0
n32.inputs[6].default_value = 0.18
n33 = _N.new('ShaderNodeGroup'); n33.name = 'Group.003'; n33.location = (-1068, 625)
n33.width = 160
n33.node_tree = ng_rust_003
n33.inputs[0].default_value = 0.7
n33.inputs[2].default_value = 3.0
n33.inputs[7].default_value = 0.0
n34 = _N.new('NodeGroupInput'); n34.name = 'Group Input'; n34.location = (-3040, 479)
n35 = _N.new('ShaderNodeMix'); n35.name = 'Mix.002'; n35.location = (0, 186)
n35.hide = True
n35.data_type = 'RGBA'
n36 = _N.new('ShaderNodeMath'); n36.name = 'Math.003'; n36.location = (-492, 412)
n36.operation = 'MULTIPLY'
n37 = _N.new('ShaderNodeMath'); n37.name = 'Math.006'; n37.location = (-385, -122)
n37.label = 'Mask'
n37.operation = 'MULTIPLY'
n37.use_clamp = True
n38 = _N.new('ShaderNodeMath'); n38.name = 'Math.002'; n38.location = (-369, -430)
n38.label = 'Mask'
n38.operation = 'MULTIPLY'
n39 = _N.new('ShaderNodeNormalMap'); n39.name = 'Normal Map'; n39.location = (208, -366)
n39.hide = True
n40 = _N.new('NodeReroute'); n40.name = 'Reroute.017'; n40.location = (170, -465)
n40.width = 16
n40.socket_idname = 'NodeSocketVector'
n41 = _N.new('NodeReroute'); n41.name = 'Reroute.009'; n41.location = (-135, -376)
n41.width = 16
n41.socket_idname = 'NodeSocketVector'
n42 = _N.new('NodeReroute'); n42.name = 'Reroute.007'; n42.location = (-700, -344)
n42.width = 16
n42.socket_idname = 'NodeSocketFloat'
n43 = _N.new('ShaderNodeMapRange'); n43.name = 'Map Range'; n43.location = (-612, -279)
n44 = _N.new('NodeReroute'); n44.name = 'Reroute.016'; n44.location = (-2742, -9)
n44.width = 16
n45 = _N.new('ShaderNodeMath'); n45.name = 'Math.004'; n45.location = (-2590, -105)
n45.operation = 'MULTIPLY'
_L.new(n19.outputs[0], n18.inputs[2])
_L.new(n35.outputs[2], n3.inputs[7])
_L.new(n13.outputs[0], n17.inputs[3])
_L.new(n21.outputs[0], n35.inputs[0])
_L.new(n20.outputs[0], n18.inputs[3])
_L.new(n0.outputs[0], n35.inputs[6])
_L.new(n18.outputs[0], n11.inputs[2])
_L.new(n39.outputs[0], n11.inputs[5])
_L.new(n4.outputs[0], n13.inputs[2])
_L.new(n2.outputs[0], n11.inputs[0])
_L.new(n21.outputs[0], n13.inputs[0])
_L.new(n21.outputs[0], n20.inputs[0])
_L.new(n19.outputs[0], n20.inputs[2])
_L.new(n0.outputs[0], n3.inputs[6])
_L.new(n27.outputs[0], n21.inputs[0])
_L.new(n17.outputs[0], n11.inputs[1])
_L.new(n4.outputs[0], n17.inputs[2])
_L.new(n34.outputs[0], n0.inputs[0])
_L.new(n34.outputs[2], n19.inputs[0])
_L.new(n34.outputs[1], n4.inputs[0])
_L.new(n11.outputs[0], n1.inputs[0])
_L.new(n45.outputs[0], n3.inputs[0])
_L.new(n34.outputs[22], n17.inputs[0])
_L.new(n34.outputs[23], n13.inputs[3])
_L.new(n34.outputs[24], n18.inputs[0])
_L.new(n2.outputs[0], n1.inputs[1])
_L.new(n17.outputs[0], n1.inputs[2])
_L.new(n18.outputs[0], n1.inputs[3])
_L.new(n3.outputs[2], n2.inputs[0])
_L.new(n5.outputs[0], n1.inputs[4])
_L.new(n33.outputs[0], n32.inputs[0])
_L.new(n32.outputs[0], n35.inputs[7])
_L.new(n42.outputs[0], n43.inputs[0])
_L.new(n34.outputs[25], n9.inputs[0])
_L.new(n43.outputs[0], n20.inputs[3])
_L.new(n32.outputs[1], n42.inputs[0])
_L.new(n34.outputs[3], n41.inputs[0])
_L.new(n40.outputs[0], n39.inputs[1])
_L.new(n40.outputs[0], n5.inputs[0])
_L.new(n7.outputs[0], n33.inputs[8])
_L.new(n34.outputs[26], n15.inputs[0])
_L.new(n6.outputs[3], n15.inputs[1])
_L.new(n34.outputs[17], n33.inputs[6])
_L.new(n34.outputs[21], n33.inputs[4])
_L.new(n44.outputs[0], n33.inputs[5])
_L.new(n34.outputs[16], n33.inputs[3])
_L.new(n23.outputs[0], n33.inputs[1])
_L.new(n16.outputs[0], n7.inputs[0])
_L.new(n15.outputs[0], n16.inputs[0])
_L.new(n34.outputs[15], n16.inputs[3])
_L.new(n9.outputs[0], n8.inputs[0])
_L.new(n9.outputs[0], n10.inputs[0])
_L.new(n8.outputs[0], n43.inputs[3])
_L.new(n10.outputs[0], n43.inputs[4])
_L.new(n34.outputs[17], n14.inputs[0])
_L.new(n14.outputs[0], n32.inputs[4])
_L.new(n22.outputs[0], n38.inputs[1])
_L.new(n12.outputs[0], n24.inputs[2])
_L.new(n34.outputs[28], n24.inputs[3])
_L.new(n34.outputs[29], n24.inputs[0])
_L.new(n24.outputs[0], n22.inputs[0])
_L.new(n32.outputs[1], n36.inputs[0])
_L.new(n33.outputs[3], n36.inputs[1])
_L.new(n37.outputs[0], n38.inputs[0])
_L.new(n26.outputs[0], n12.inputs[0])
_L.new(n22.outputs[0], n27.inputs[0])
_L.new(n36.outputs[0], n37.inputs[0])
_L.new(n25.outputs[0], n37.inputs[1])
_L.new(n34.outputs[5], n31.inputs[7])
_L.new(n28.outputs[0], n26.inputs[0])
_L.new(n34.outputs[6], n31.inputs[8])
_L.new(n34.outputs[10], n31.inputs[12])
_L.new(n34.outputs[11], n31.inputs[13])
_L.new(n34.outputs[13], n31.inputs[14])
_L.new(n34.outputs[26], n31.inputs[11])
_L.new(n29.outputs[0], n25.inputs[0])
_L.new(n34.outputs[12], n31.inputs[15])
_L.new(n34.outputs[7], n31.inputs[16])
_L.new(n31.outputs[0], n28.inputs[0])
_L.new(n31.outputs[2], n29.inputs[0])
_L.new(n30.outputs[0], n28.inputs[1])
_L.new(n34.outputs[8], n30.inputs[0])
_L.new(n30.outputs[0], n29.inputs[1])
_L.new(n34.outputs[21], n44.inputs[0])
_L.new(n41.outputs[0], n40.inputs[0])
_L.new(n34.outputs[20], n45.inputs[0])
_L.new(n34.outputs[19], n45.inputs[1])
n1.is_active_output = True

# ---- material node trees
mat_dust_normal.use_nodes = True; mat_dust_normal.node_tree.nodes.clear()
_N = mat_dust_normal.node_tree.nodes; _L = mat_dust_normal.node_tree.links
n0 = _N.new('ShaderNodeOutputMaterial'); n0.name = 'Material Output'; n0.location = (300, 300)
n1 = _N.new('ShaderNodeGroup'); n1.name = 'Group'; n1.location = (0, 263)
n1.width = 215
n1.node_tree = ng_dust_normal
n1.inputs[0].default_value = (0.0, 0.0, 0.0, 1.0)
n1.inputs[1].default_value = 0.0
n1.inputs[2].default_value = 0.5
n1.inputs[3].default_value = (0.5, 0.5, 1.0)
n1.inputs[4].default_value = 0.0
n1.inputs[5].default_value = 0.5211
n1.inputs[6].default_value = 0.5
n1.inputs[7].default_value = 0.0
n1.inputs[8].default_value = 1.0
n1.inputs[9].default_value = 0.0
n1.inputs[10].default_value = 15.3
n1.inputs[11].default_value = 8.0
n1.inputs[12].default_value = 0.9708
n1.inputs[13].default_value = 0.3
n1.inputs[14].default_value = 0.0
n1.inputs[15].default_value = 15.3
n1.inputs[16].default_value = 8.0
n1.inputs[17].default_value = 1.6
n1.inputs[18].default_value = 0.0
n1.inputs[19].default_value = 0.2
n1.inputs[20].default_value = 1.0
n1.inputs[21].default_value = (0.399, 0.3027, 0.2337, 1.0)
n1.inputs[22].default_value = 1.0
n1.inputs[23].default_value = 0.0
n1.inputs[24].default_value = 1.0
n1.inputs[25].default_value = 1.0
n1.inputs[26].default_value = (0.0, 0.0, 0.0)
n1.inputs[27].default_value = 0.0
n1.inputs[28].default_value = 0.0
n1.inputs[29].default_value = 0.0
_L.new(n1.outputs[0], n0.inputs[0])
n0.is_active_output = True

# ---- world
world_world = bpy.data.worlds.new('World'); scene.world = world_world
world_world.use_nodes = True; world_world.node_tree.nodes.clear()
_N = world_world.node_tree.nodes; _L = world_world.node_tree.links
n0 = _N.new('ShaderNodeOutputWorld'); n0.name = 'World Output'; n0.location = (300, 300)
n1 = _N.new('ShaderNodeBackground'); n1.name = 'Background'; n1.location = (10, 300)
n1.inputs[0].default_value = (0.05088, 0.05088, 0.05088, 1.0)
_L.new(n1.outputs[0], n0.inputs[0])
n0.is_active_output = True
world_world.color = (0.05088, 0.05088, 0.05088)
world_world.use_sun_shadow = False
world_world.sun_shadow_jitter_overblur = 0.0

# ---- cameras
cam_camera = bpy.data.cameras.new('Camera')
cam_camera.clip_end = 100.0
cam_camera.ortho_scale = 7.314

# ---- lights
light_light = bpy.data.lights.new('Light', 'POINT')
light_light.transmission_factor = 0.0
light_light.use_soft_falloff = False
light_light.energy = 1000.0
light_light.shadow_soft_size = 0.1
light_light.shadow_maximum_resolution = 0.006
light_light.use_absolute_resolution = True

# ---- meshes
me_plane = bpy.data.meshes.new('Plane')
me_plane.from_pydata([(-1.0, -1.0, 0.0), (1.0, -1.0, 0.0), (-1.0, 1.0, 0.0), (1.0, 1.0, 0.0)], [], [(0, 1, 3, 2)])
_uv = me_plane.uv_layers.new(name='UVMap')
_uv.uv.foreach_set('vector', [0.0, 0.0, 1.0, 0.0, 1.0, 1.0, 0.0, 1.0])
me_plane.materials.append(mat_dust_normal)
me_plane.use_remesh_fix_poles = True
me_plane.use_remesh_preserve_attributes = False
me_plane.update()
me_suzanne = bpy.data.meshes.new('Suzanne')
me_suzanne.from_pydata([(0.4375, -0.7656, 0.1641), (-0.4375, -0.7656, 0.1641), (0.5, -0.6875, 0.09375), (-0.5, -0.6875, 0.09375), (0.5469, -0.5781, 0.05469), (-0.5469, -0.5781, 0.05469), (0.3516, -0.6172, -0.02344), (-0.3516, -0.6172, -0.02344), (0.3516, -0.7188, 0.03125), (-0.3516, -0.7188, 0.03125), (0.3516, -0.7812, 0.1328), (-0.3516, -0.7812, 0.1328), (0.2734, -0.7969, 0.1641), (-0.2734, -0.7969, 0.1641), (0.2031, -0.7422, 0.09375), (-0.2031, -0.7422, 0.09375), (0.1562, -0.6484, 0.05469), (-0.1562, -0.6484, 0.05469), (0.07812, -0.6562, 0.2422), (-0.07812, -0.6562, 0.2422), (0.1406, -0.7422, 0.2422), (-0.1406, -0.7422, 0.2422), (0.2422, -0.7969, 0.2422), (-0.2422, -0.7969, 0.2422), (0.2734, -0.7969, 0.3281), (-0.2734, -0.7969, 0.3281), (0.2031, -0.7422, 0.3906), (-0.2031, -0.7422, 0.3906), (0.1562, -0.6484, 0.4375), (-0.1562, -0.6484, 0.4375), (0.3516, -0.6172, 0.5156), (-0.3516, -0.6172, 0.5156), (0.3516, -0.7188, 0.4531), (-0.3516, -0.7188, 0.4531), (0.3516, -0.7812, 0.3594), (-0.3516, -0.7812, 0.3594), (0.4375, -0.7656, 0.3281), (-0.4375, -0.7656, 0.3281), (0.5, -0.6875, 0.3906), (-0.5, -0.6875, 0.3906), (0.5469, -0.5781, 0.4375), (-0.5469, -0.5781, 0.4375), (0.625, -0.5625, 0.2422), (-0.625, -0.5625, 0.2422), (0.5625, -0.6719, 0.2422), (-0.5625, -0.6719, 0.2422), (0.4688, -0.7578, 0.2422), (-0.4688, -0.7578, 0.2422), (0.4766, -0.7734, 0.2422), (-0.4766, -0.7734, 0.2422), (0.4453, -0.7812, 0.3359), (-0.4453, -0.7812, 0.3359), (0.3516, -0.8047, 0.375), (-0.3516, -0.8047, 0.375), (0.2656, -0.8203, 0.3359), (-0.2656, -0.8203, 0.3359), (0.2266, -0.8203, 0.2422), (-0.2266, -0.8203, 0.2422), (0.2656, -0.8203, 0.1562), (-0.2656, -0.8203, 0.1562), (0.3516, -0.8281, 0.2422), (-0.3516, -0.8281, 0.2422), (0.3516, -0.8047, 0.1172), (-0.3516, -0.8047, 0.1172), (0.4453, -0.7812, 0.1562), (-0.4453, -0.7812, 0.1562), (0.0, -0.7422, 0.4297), (0.0, -0.8203, 0.3516), (0.0, -0.7344, -0.6797), (0.0, -0.7812, -0.3203), (0.0, -0.7969, -0.1875), (0.0, -0.7188, -0.7734), (0.0, -0.6016, 0.4062), (0.0, -0.5703, 0.5703), (0.0, 0.5469, 0.8984), (0.0, 0.8516, 0.5625), (0.0, 0.8281, 0.07031), (0.0, 0.3516, -0.3828), (0.2031, -0.5625, -0.1875), (-0.2031, -0.5625, -0.1875), (0.3125, -0.5703, -0.4375), (-0.3125, -0.5703, -0.4375), (0.3516, -0.5703, -0.6953), (-0.3516, -0.5703, -0.6953), (0.3672, -0.5312, -0.8906), (-0.3672, -0.5312, -0.8906), (0.3281, -0.5234, -0.9453), (-0.3281, -0.5234, -0.9453), (0.1797, -0.5547, -0.9688), (-0.1797, -0.5547, -0.9688), (0.0, -0.5781, -0.9844), (0.4375, -0.5312, -0.1406), (-0.4375, -0.5312, -0.1406), (0.6328, -0.5391, -0.03906), (-0.6328, -0.5391, -0.03906), (0.8281, -0.4453, 0.1484), (-0.8281, -0.4453, 0.1484), (0.8594, -0.5938, 0.4297), (-0.8594, -0.5938, 0.4297), (0.7109, -0.625, 0.4844), (-0.7109, -0.625, 0.4844), (0.4922, -0.6875, 0.6016), (-0.4922, -0.6875, 0.6016), (0.3203, -0.7344, 0.7578), (-0.3203, -0.7344, 0.7578), (0.1562, -0.7578, 0.7188), (-0.1562, -0.7578, 0.7188), (0.0625, -0.75, 0.4922), (-0.0625, -0.75, 0.4922), (0.1641, -0.7734, 0.4141), (-0.1641, -0.7734, 0.4141), (0.125, -0.7656, 0.3047), (-0.125, -0.7656, 0.3047), (0.2031, -0.7422, 0.09375), (-0.2031, -0.7422, 0.09375), (0.375, -0.7031, 0.01562), (-0.375, -0.7031, 0.01562), (0.4922, -0.6719, 0.0625), (-0.4922, -0.6719, 0.0625), (0.625, -0.6484, 0.1875), (-0.625, -0.6484, 0.1875), (0.6406, -0.6484, 0.2969), (-0.6406, -0.6484, 0.2969), (0.6016, -0.6641, 0.375), (-0.6016, -0.6641, 0.375), (0.4297, -0.7188, 0.4375), (-0.4297, -0.7188, 0.4375), (0.25, -0.7578, 0.4688), (-0.25, -0.7578, 0.4688), (0.0, -0.7344, -0.7656), (0.1094, -0.7344, -0.7188), (-0.1094, -0.7344, -0.7188), (0.1172, -0.7109, -0.8359), (-0.1172, -0.7109, -0.8359), (0.0625, -0.6953, -0.8828), (-0.0625, -0.6953, -0.8828), (0.0, -0.6875, -0.8906), (0.0, -0.75, -0.1953), (0.0, -0.7422, -0.1406), (0.1016, -0.7422, -0.1484), (-0.1016, -0.7422, -0.1484), (0.125, -0.75, -0.2266), (-0.125, -0.75, -0.2266), (0.08594, -0.7422, -0.2891), (-0.08594, -0.7422, -0.2891), (0.3984, -0.6719, -0.04688), (-0.3984, -0.6719, -0.04688), (0.6172, -0.625, 0.05469), (-0.6172, -0.625, 0.05469), (0.7266, -0.6016, 0.2031), (-0.7266, -0.6016, 0.2031), (0.7422, -0.6562, 0.375), (-0.7422, -0.6562, 0.375), (0.6875, -0.7266, 0.4141), (-0.6875, -0.7266, 0.4141), (0.4375, -0.7969, 0.5469), (-0.4375, -0.7969, 0.5469), (0.3125, -0.8359, 0.6406), (-0.3125, -0.8359, 0.6406), (0.2031, -0.8516, 0.6172), (-0.2031, -0.8516, 0.6172), (0.1016, -0.8438, 0.4297), (-0.1016, -0.8438, 0.4297), (0.125, -0.8125, -0.1016), (-0.125, -0.8125, -0.1016), (0.2109, -0.7109, -0.4453), (-0.2109, -0.7109, -0.4453), (0.25, -0.6875, -0.7031), (-0.25, -0.6875, -0.7031), (0.2656, -0.6641, -0.8203), (-0.2656, -0.6641, -0.8203), (0.2344, -0.6328, -0.9141), (-0.2344, -0.6328, -0.9141), (0.1641, -0.6328, -0.9297), (-0.1641, -0.6328, -0.9297), (0.0, -0.6406, -0.9453), (0.0, -0.7266, 0.04688), (0.0, -0.7656, 0.2109), (0.3281, -0.7422, 0.4766), (-0.3281, -0.7422, 0.4766), (0.1641, -0.75, 0.1406), (-0.1641, -0.75, 0.1406), (0.1328, -0.7578, 0.2109), (-0.1328, -0.7578, 0.2109), (0.1172, -0.7344, -0.6875), (-0.1172, -0.7344, -0.6875), (0.07812, -0.75, -0.4453), (-0.07812, -0.75, -0.4453), (0.0, -0.75, -0.4453), (0.0, -0.7422, -0.3281), (0.09375, -0.7812, -0.2734), (-0.09375, -0.7812, -0.2734), (0.1328, -0.7969, -0.2266), (-0.1328, -0.7969, -0.2266), (0.1094, -0.7812, -0.1328), (-0.1094, -0.7812, -0.1328), (0.03906, -0.7812, -0.125), (-0.03906, -0.7812, -0.125), (0.0, -0.8281, -0.2031), (0.04688, -0.8125, -0.1484), (-0.04688, -0.8125, -0.1484), (0.09375, -0.8125, -0.1562), (-0.09375, -0.8125, -0.1562), (0.1094, -0.8281, -0.2266), (-0.1094, -0.8281, -0.2266), (0.07812, -0.8047, -0.25), (-0.07812, -0.8047, -0.25), (0.0, -0.8047, -0.2891), (0.2578, -0.5547, -0.3125), (-0.2578, -0.5547, -0.3125), (0.1641, -0.7109, -0.2422), (-0.1641, -0.7109, -0.2422), (0.1797, -0.7109, -0.3125), (-0.1797, -0.7109, -0.3125), (0.2344, -0.5547, -0.25), (-0.2344, -0.5547, -0.25), (0.0, -0.6875, -0.875), (0.04688, -0.6875, -0.8672), (-0.04688, -0.6875, -0.8672), (0.09375, -0.7109, -0.8203), (-0.09375, -0.7109, -0.8203), (0.09375, -0.7266, -0.7422), (-0.09375, -0.7266, -0.7422), (0.0, -0.6562, -0.7812), (0.09375, -0.6641, -0.75), (-0.09375, -0.6641, -0.75), (0.09375, -0.6406, -0.8125), (-0.09375, -0.6406, -0.8125), (0.04688, -0.6328, -0.8516), (-0.04688, -0.6328, -0.8516), (0.0, -0.6328, -0.8594), (0.1719, -0.7812, 0.2188), (-0.1719, -0.7812, 0.2188), (0.1875, -0.7734, 0.1562), (-0.1875, -0.7734, 0.1562), (0.3359, -0.7578, 0.4297), (-0.3359, -0.7578, 0.4297), (0.2734, -0.7734, 0.4219), (-0.2734, -0.7734, 0.4219), (0.4219, -0.7734, 0.3984), (-0.4219, -0.7734, 0.3984), (0.5625, -0.6953, 0.3516), (-0.5625, -0.6953, 0.3516), (0.5859, -0.6875, 0.2891), (-0.5859, -0.6875, 0.2891), (0.5781, -0.6797, 0.1953), (-0.5781, -0.6797, 0.1953), (0.4766, -0.7188, 0.1016), (-0.4766, -0.7188, 0.1016), (0.375, -0.7422, 0.0625), (-0.375, -0.7422, 0.0625), (0.2266, -0.7812, 0.1094), (-0.2266, -0.7812, 0.1094), (0.1797, -0.7812, 0.2969), (-0.1797, -0.7812, 0.2969), (0.2109, -0.7812, 0.375), (-0.2109, -0.7812, 0.375), (0.2344, -0.7578, 0.3594), (-0.2344, -0.7578, 0.3594), (0.1953, -0.7578, 0.2969), (-0.1953, -0.7578, 0.2969), (0.2422, -0.7578, 0.125), (-0.2422, -0.7578, 0.125), (0.375, -0.7266, 0.08594), (-0.375, -0.7266, 0.08594), (0.4609, -0.7031, 0.1172), (-0.4609, -0.7031, 0.1172), (0.5469, -0.6719, 0.2109), (-0.5469, -0.6719, 0.2109), (0.5547, -0.6719, 0.2812), (-0.5547, -0.6719, 0.2812), (0.5312, -0.6797, 0.3359), (-0.5312, -0.6797, 0.3359), (0.4141, -0.75, 0.3906), (-0.4141, -0.75, 0.3906), (0.2812, -0.7656, 0.3984), (-0.2812, -0.7656, 0.3984), (0.3359, -0.75, 0.4062), (-0.3359, -0.75, 0.4062), (0.2031, -0.75, 0.1719), (-0.2031, -0.75, 0.1719), (0.1953, -0.75, 0.2266), (-0.1953, -0.75, 0.2266), (0.1094, -0.6094, 0.4609), (-0.1094, -0.6094, 0.4609), (0.1953, -0.6172, 0.6641), (-0.1953, -0.6172, 0.6641), (0.3359, -0.5938, 0.6875), (-0.3359, -0.5938, 0.6875), (0.4844, -0.5547, 0.5547), (-0.4844, -0.5547, 0.5547), (0.6797, -0.4922, 0.4531), (-0.6797, -0.4922, 0.4531), (0.7969, -0.4609, 0.4062), (-0.7969, -0.4609, 0.4062), (0.7734, -0.375, 0.1641), (-0.7734, -0.375, 0.1641), (0.6016, -0.4141, 0.0), (-0.6016, -0.4141, 0.0), (0.4375, -0.4688, -0.09375), (-0.4375, -0.4688, -0.09375), (0.0, -0.2891, 0.8984), (0.0, 0.07812, 0.9844), (0.0, 0.6719, -0.1953), (0.0, -0.1875, -0.4609), (0.0, -0.4609, -0.9766), (0.0, -0.3438, -0.8047), (0.0, -0.3203, -0.5703), (0.0, -0.2812, -0.4844), (0.8516, -0.05469, 0.2344), (-0.8516, -0.05469, 0.2344), (0.8594, 0.04688, 0.3203), (-0.8594, 0.04688, 0.3203), (0.7734, 0.4375, 0.2656), (-0.7734, 0.4375, 0.2656), (0.4609, 0.7031, 0.4375), (-0.4609, 0.7031, 0.4375), (0.7344, -0.07031, -0.04688), (-0.7344, -0.07031, -0.04688), (0.5938, 0.1641, -0.125), (-0.5938, 0.1641, -0.125), (0.6406, 0.4297, -0.007812), (-0.6406, 0.4297, -0.007812), (0.3359, 0.6641, 0.05469), (-0.3359, 0.6641, 0.05469), (0.2344, -0.4062, -0.3516), (-0.2344, -0.4062, -0.3516), (0.1797, -0.2578, -0.4141), (-0.1797, -0.2578, -0.4141), (0.2891, -0.3828, -0.7109), (-0.2891, -0.3828, -0.7109), (0.25, -0.3906, -0.5), (-0.25, -0.3906, -0.5), (0.3281, -0.3984, -0.9141), (-0.3281, -0.3984, -0.9141), (0.1406, -0.3672, -0.7578), (-0.1406, -0.3672, -0.7578), (0.125, -0.3594, -0.5391), (-0.125, -0.3594, -0.5391), (0.1641, -0.4375, -0.9453), (-0.1641, -0.4375, -0.9453), (0.2188, -0.4297, -0.2812), (-0.2188, -0.4297, -0.2812), (0.2109, -0.4688, -0.2266), (-0.2109, -0.4688, -0.2266), (0.2031, -0.5, -0.1719), (-0.2031, -0.5, -0.1719), (0.2109, -0.1641, -0.3906), (-0.2109, -0.1641, -0.3906), (0.2969, 0.2656, -0.3125), (-0.2969, 0.2656, -0.3125), (0.3438, 0.5391, -0.1484), (-0.3438, 0.5391, -0.1484), (0.4531, 0.3828, 0.8672), (-0.4531, 0.3828, 0.8672), (0.4531, 0.07031, 0.9297), (-0.4531, 0.07031, 0.9297), (0.4531, -0.2344, 0.8516), (-0.4531, -0.2344, 0.8516), (0.4609, -0.4297, 0.5234), (-0.4609, -0.4297, 0.5234), (0.7266, -0.3359, 0.4062), (-0.7266, -0.3359, 0.4062), (0.6328, -0.2812, 0.4531), (-0.6328, -0.2812, 0.4531), (0.6406, -0.05469, 0.7031), (-0.6406, -0.05469, 0.7031), (0.7969, -0.125, 0.5625), (-0.7969, -0.125, 0.5625), (0.7969, 0.1172, 0.6172), (-0.7969, 0.1172, 0.6172), (0.6406, 0.1953, 0.75), (-0.6406, 0.1953, 0.75), (0.6406, 0.4453, 0.6797), (-0.6406, 0.4453, 0.6797), (0.7969, 0.3594, 0.5391), (-0.7969, 0.3594, 0.5391), (0.6172, 0.5859, 0.3281), (-0.6172, 0.5859, 0.3281), (0.4844, 0.5469, 0.02344), (-0.4844, 0.5469, 0.02344), (0.8203, 0.2031, 0.3281), (-0.8203, 0.2031, 0.3281), (0.4062, -0.1484, -0.1719), (-0.4062, -0.1484, -0.1719), (0.4297, 0.2109, -0.1953), (-0.4297, 0.2109, -0.1953), (0.8906, 0.2344, 0.4062), (-0.8906, 0.2344, 0.4062), (0.7734, 0.125, -0.1406), (-0.7734, 0.125, -0.1406), (1.039, 0.3281, -0.1016), (-1.039, 0.3281, -0.1016), (1.281, 0.4297, 0.05469), (-1.281, 0.4297, 0.05469), (1.352, 0.4219, 0.3203), (-1.352, 0.4219, 0.3203), (1.234, 0.4219, 0.5078), (-1.234, 0.4219, 0.5078), (1.023, 0.3125, 0.4766), (-1.023, 0.3125, 0.4766), (1.016, 0.2891, 0.4141), (-1.016, 0.2891, 0.4141), (1.188, 0.3906, 0.4375), (-1.188, 0.3906, 0.4375), (1.266, 0.4062, 0.2891), (-1.266, 0.4062, 0.2891), (1.211, 0.4062, 0.07812), (-1.211, 0.4062, 0.07812), (1.031, 0.3047, -0.03906), (-1.031, 0.3047, -0.03906), (0.8281, 0.1328, -0.07031), (-0.8281, 0.1328, -0.07031), (0.9219, 0.2188, 0.3594), (-0.9219, 0.2188, 0.3594), (0.9453, 0.2891, 0.3047), (-0.9453, 0.2891, 0.3047), (0.8828, 0.2109, -0.02344), (-0.8828, 0.2109, -0.02344), (1.039, 0.3672, 0.0), (-1.039, 0.3672, 0.0), (1.188, 0.4453, 0.09375), (-1.188, 0.4453, 0.09375), (1.234, 0.4453, 0.25), (-1.234, 0.4453, 0.25), (1.172, 0.4375, 0.3594), (-1.172, 0.4375, 0.3594), (1.023, 0.3594, 0.3438), (-1.023, 0.3594, 0.3438), (0.8438, 0.2109, 0.2891), (-0.8438, 0.2109, 0.2891), (0.8359, 0.2734, 0.1719), (-0.8359, 0.2734, 0.1719), (0.7578, 0.2734, 0.09375), (-0.7578, 0.2734, 0.09375), (0.8203, 0.2734, 0.08594), (-0.8203, 0.2734, 0.08594), (0.8438, 0.2734, 0.01562), (-0.8438, 0.2734, 0.01562), (0.8125, 0.2734, -0.01562), (-0.8125, 0.2734, -0.01562), (0.7266, 0.07031, 0.0), (-0.7266, 0.07031, 0.0), (0.7188, 0.1719, -0.02344), (-0.7188, 0.1719, -0.02344), (0.7188, 0.1875, 0.03906), (-0.7188, 0.1875, 0.03906), (0.7969, 0.2109, 0.2031), (-0.7969, 0.2109, 0.2031), (0.8906, 0.2656, 0.2422), (-0.8906, 0.2656, 0.2422), (0.8906, 0.3203, 0.2344), (-0.8906, 0.3203, 0.2344), (0.8125, 0.3203, -0.01562), (-0.8125, 0.3203, -0.01562), (0.8516, 0.3203, 0.01562), (-0.8516, 0.3203, 0.01562), (0.8281, 0.3203, 0.07812), (-0.8281, 0.3203, 0.07812), (0.7656, 0.3203, 0.09375), (-0.7656, 0.3203, 0.09375), (0.8438, 0.3203, 0.1719), (-0.8438, 0.3203, 0.1719), (1.039, 0.4141, 0.3281), (-1.039, 0.4141, 0.3281), (1.188, 0.4844, 0.3438), (-1.188, 0.4844, 0.3438), (1.258, 0.4922, 0.2422), (-1.258, 0.4922, 0.2422), (1.211, 0.4844, 0.08594), (-1.211, 0.4844, 0.08594), (1.047, 0.4219, 0.0), (-1.047, 0.4219, 0.0), (0.8828, 0.2656, -0.01562), (-0.8828, 0.2656, -0.01562), (0.9531, 0.3438, 0.2891), (-0.9531, 0.3438, 0.2891), (0.8906, 0.3281, 0.1094), (-0.8906, 0.3281, 0.1094), (0.9375, 0.3359, 0.0625), (-0.9375, 0.3359, 0.0625), (1.0, 0.3672, 0.125), (-1.0, 0.3672, 0.125), (0.9609, 0.3516, 0.1719), (-0.9609, 0.3516, 0.1719), (1.016, 0.375, 0.2344), (-1.016, 0.375, 0.2344), (1.055, 0.3828, 0.1875), (-1.055, 0.3828, 0.1875), (1.109, 0.3906, 0.2109), (-1.109, 0.3906, 0.2109), (1.086, 0.3906, 0.2734), (-1.086, 0.3906, 0.2734), (1.023, 0.4844, 0.4375), (-1.023, 0.4844, 0.4375), (1.25, 0.5469, 0.4688), (-1.25, 0.5469, 0.4688), (1.367, 0.5, 0.2969), (-1.367, 0.5, 0.2969), (1.312, 0.5312, 0.05469), (-1.312, 0.5312, 0.05469), (1.039, 0.4922, -0.08594), (-1.039, 0.4922, -0.08594), (0.7891, 0.3281, -0.125), (-0.7891, 0.3281, -0.125), (0.8594, 0.3828, 0.3828), (-0.8594, 0.3828, 0.3828)], [], [(46, 0, 2, 44), (3, 1, 47, 45), (44, 2, 4, 42), (5, 3, 45, 43), (2, 8, 6, 4), (7, 9, 3, 5), (0, 10, 8, 2), (9, 11, 1, 3), (10, 12, 14, 8), (15, 13, 11, 9), (8, 14, 16, 6), (17, 15, 9, 7), (14, 20, 18, 16), (19, 21, 15, 17), (12, 22, 20, 14), (21, 23, 13, 15), (22, 24, 26, 20), (27, 25, 23, 21), (20, 26, 28, 18), (29, 27, 21, 19), (26, 32, 30, 28), (31, 33, 27, 29), (24, 34, 32, 26), (33, 35, 25, 27), (34, 36, 38, 32), (39, 37, 35, 33), (32, 38, 40, 30), (41, 39, 33, 31), (38, 44, 42, 40), (43, 45, 39, 41), (36, 46, 44, 38), (45, 47, 37, 39), (46, 36, 50, 48), (51, 37, 47, 49), (36, 34, 52, 50), (53, 35, 37, 51), (34, 24, 54, 52), (55, 25, 35, 53), (24, 22, 56, 54), (57, 23, 25, 55), (22, 12, 58, 56), (59, 13, 23, 57), (12, 10, 62, 58), (63, 11, 13, 59), (10, 0, 64, 62), (65, 1, 11, 63), (0, 46, 48, 64), (49, 47, 1, 65), (60, 64, 48), (49, 65, 61), (62, 64, 60), (61, 65, 63), (60, 58, 62), (63, 59, 61), (60, 56, 58), (59, 57, 61), (60, 54, 56), (57, 55, 61), (60, 52, 54), (55, 53, 61), (60, 50, 52), (53, 51, 61), (60, 48, 50), (51, 49, 61), (88, 173, 175, 90), (175, 174, 89, 90), (86, 171, 173, 88), (174, 172, 87, 89), (84, 169, 171, 86), (172, 170, 85, 87), (82, 167, 169, 84), (170, 168, 83, 85), (80, 165, 167, 82), (168, 166, 81, 83), (78, 91, 145, 163), (146, 92, 79, 164), (91, 93, 147, 145), (148, 94, 92, 146), (93, 95, 149, 147), (150, 96, 94, 148), (95, 97, 151, 149), (152, 98, 96, 150), (97, 99, 153, 151), (154, 100, 98, 152), (99, 101, 155, 153), (156, 102, 100, 154), (101, 103, 157, 155), (158, 104, 102, 156), (103, 105, 159, 157), (160, 106, 104, 158), (105, 107, 161, 159), (162, 108, 106, 160), (107, 66, 67, 161), (67, 66, 108, 162), (109, 127, 159, 161), (160, 128, 110, 162), (127, 178, 157, 159), (158, 179, 128, 160), (125, 155, 157, 178), (158, 156, 126, 179), (123, 153, 155, 125), (156, 154, 124, 126), (121, 151, 153, 123), (154, 152, 122, 124), (119, 149, 151, 121), (152, 150, 120, 122), (117, 147, 149, 119), (150, 148, 118, 120), (115, 145, 147, 117), (148, 146, 116, 118), (113, 163, 145, 115), (146, 164, 114, 116), (113, 180, 176, 163), (176, 181, 114, 164), (109, 161, 67, 111), (67, 162, 110, 112), (111, 67, 177, 182), (177, 67, 112, 183), (176, 180, 182, 177), (183, 181, 176, 177), (134, 136, 175, 173), (175, 136, 135, 174), (132, 134, 173, 171), (174, 135, 133, 172), (130, 132, 171, 169), (172, 133, 131, 170), (165, 186, 184, 167), (185, 187, 166, 168), (130, 169, 167, 184), (168, 170, 131, 185), (143, 189, 188, 186), (188, 189, 144, 187), (184, 186, 188, 68), (188, 187, 185, 68), (129, 130, 184, 68), (185, 131, 129, 68), (141, 192, 190, 143), (191, 193, 142, 144), (139, 194, 192, 141), (193, 195, 140, 142), (138, 196, 194, 139), (195, 197, 138, 140), (137, 70, 196, 138), (197, 70, 137, 138), (189, 143, 190, 69), (191, 144, 189, 69), (69, 190, 205, 207), (206, 191, 69, 207), (70, 198, 199, 196), (200, 198, 70, 197), (196, 199, 201, 194), (202, 200, 197, 195), (194, 201, 203, 192), (204, 202, 195, 193), (192, 203, 205, 190), (206, 204, 193, 191), (198, 203, 201, 199), (202, 204, 198, 200), (198, 207, 205, 203), (206, 207, 198, 204), (138, 139, 163, 176), (164, 140, 138, 176), (139, 141, 210, 163), (211, 142, 140, 164), (141, 143, 212, 210), (213, 144, 142, 211), (143, 186, 165, 212), (166, 187, 144, 213), (80, 208, 212, 165), (213, 209, 81, 166), (208, 214, 210, 212), (211, 215, 209, 213), (78, 163, 210, 214), (211, 164, 79, 215), (130, 129, 71, 221), (71, 129, 131, 222), (132, 130, 221, 219), (222, 131, 133, 220), (134, 132, 219, 217), (220, 133, 135, 218), (136, 134, 217, 216), (218, 135, 136, 216), (216, 217, 228, 230), (229, 218, 216, 230), (217, 219, 226, 228), (227, 220, 218, 229), (219, 221, 224, 226), (225, 222, 220, 227), (221, 71, 223, 224), (223, 71, 222, 225), (223, 230, 228, 224), (229, 230, 223, 225), (224, 228, 226), (227, 229, 225), (182, 180, 233, 231), (234, 181, 183, 232), (111, 182, 231, 253), (232, 183, 112, 254), (109, 111, 253, 255), (254, 112, 110, 256), (180, 113, 251, 233), (252, 114, 181, 234), (113, 115, 249, 251), (250, 116, 114, 252), (115, 117, 247, 249), (248, 118, 116, 250), (117, 119, 245, 247), (246, 120, 118, 248), (119, 121, 243, 245), (244, 122, 120, 246), (121, 123, 241, 243), (242, 124, 122, 244), (123, 125, 239, 241), (240, 126, 124, 242), (125, 178, 235, 239), (236, 179, 126, 240), (178, 127, 237, 235), (238, 128, 179, 236), (127, 109, 255, 237), (256, 110, 128, 238), (237, 255, 257, 275), (258, 256, 238, 276), (235, 237, 275, 277), (276, 238, 236, 278), (239, 235, 277, 273), (278, 236, 240, 274), (241, 239, 273, 271), (274, 240, 242, 272), (243, 241, 271, 269), (272, 242, 244, 270), (245, 243, 269, 267), (270, 244, 246, 268), (247, 245, 267, 265), (268, 246, 248, 266), (249, 247, 265, 263), (266, 248, 250, 264), (251, 249, 263, 261), (264, 250, 252, 262), (233, 251, 261, 279), (262, 252, 234, 280), (255, 253, 259, 257), (260, 254, 256, 258), (253, 231, 281, 259), (282, 232, 254, 260), (231, 233, 279, 281), (280, 234, 232, 282), (66, 107, 283, 72), (284, 108, 66, 72), (107, 105, 285, 283), (286, 106, 108, 284), (105, 103, 287, 285), (288, 104, 106, 286), (103, 101, 289, 287), (290, 102, 104, 288), (101, 99, 291, 289), (292, 100, 102, 290), (99, 97, 293, 291), (294, 98, 100, 292), (97, 95, 295, 293), (296, 96, 98, 294), (95, 93, 297, 295), (298, 94, 96, 296), (93, 91, 299, 297), (300, 92, 94, 298), (307, 308, 327, 337), (328, 308, 307, 338), (306, 307, 337, 335), (338, 307, 306, 336), (305, 306, 335, 339), (336, 306, 305, 340), (88, 90, 305, 339), (305, 90, 89, 340), (86, 88, 339, 333), (340, 89, 87, 334), (84, 86, 333, 329), (334, 87, 85, 330), (82, 84, 329, 331), (330, 85, 83, 332), (329, 335, 337, 331), (338, 336, 330, 332), (329, 333, 339, 335), (340, 334, 330, 336), (325, 331, 337, 327), (338, 332, 326, 328), (80, 82, 331, 325), (332, 83, 81, 326), (208, 341, 343, 214), (344, 342, 209, 215), (80, 325, 341, 208), (342, 326, 81, 209), (78, 214, 343, 345), (344, 215, 79, 346), (78, 345, 299, 91), (300, 346, 79, 92), (76, 323, 351, 303), (352, 324, 76, 303), (303, 351, 349, 77), (350, 352, 303, 77), (77, 349, 347, 304), (348, 350, 77, 304), (304, 347, 327, 308), (328, 348, 304, 308), (325, 327, 347, 341), (348, 328, 326, 342), (295, 297, 317, 309), (318, 298, 296, 310), (75, 315, 323, 76), (324, 316, 75, 76), (301, 357, 355, 302), (356, 358, 301, 302), (302, 355, 353, 74), (354, 356, 302, 74), (74, 353, 315, 75), (316, 354, 74, 75), (291, 293, 361, 363), (362, 294, 292, 364), (363, 361, 367, 365), (368, 362, 364, 366), (365, 367, 369, 371), (370, 368, 366, 372), (371, 369, 375, 373), (376, 370, 372, 374), (313, 377, 373, 375), (374, 378, 314, 376), (315, 353, 373, 377), (374, 354, 316, 378), (353, 355, 371, 373), (372, 356, 354, 374), (355, 357, 365, 371), (366, 358, 356, 372), (357, 359, 363, 365), (364, 360, 358, 366), (289, 291, 363, 359), (364, 292, 290, 360), (73, 359, 357, 301), (358, 360, 73, 301), (283, 285, 287, 289), (288, 286, 284, 290), (283, 289, 359, 73), (360, 290, 284, 73), (72, 283, 73), (73, 284, 72), (293, 295, 309, 361), (310, 296, 294, 362), (309, 311, 367, 361), (368, 312, 310, 362), (311, 381, 369, 367), (370, 382, 312, 368), (313, 375, 369, 381), (370, 376, 314, 382), (347, 349, 385, 383), (386, 350, 348, 384), (317, 383, 385, 319), (386, 384, 318, 320), (297, 299, 383, 317), (384, 300, 298, 318), (299, 343, 341, 383), (342, 344, 300, 384), (341, 347, 383), (384, 348, 342), (299, 345, 343), (344, 346, 300), (313, 321, 379, 377), (380, 322, 314, 378), (315, 377, 379, 323), (380, 378, 316, 324), (319, 385, 379, 321), (380, 386, 320, 322), (349, 351, 379, 385), (380, 352, 350, 386), (323, 379, 351), (352, 380, 324), (399, 387, 413, 401), (414, 388, 400, 402), (399, 401, 403, 397), (404, 402, 400, 398), (397, 403, 405, 395), (406, 404, 398, 396), (395, 405, 407, 393), (408, 406, 396, 394), (393, 407, 409, 391), (410, 408, 394, 392), (391, 409, 411, 389), (412, 410, 392, 390), (409, 419, 417, 411), (418, 420, 410, 412), (407, 421, 419, 409), (420, 422, 408, 410), (405, 423, 421, 407), (422, 424, 406, 408), (403, 425, 423, 405), (424, 426, 404, 406), (401, 427, 425, 403), (426, 428, 402, 404), (401, 413, 415, 427), (416, 414, 402, 428), (317, 319, 443, 441), (444, 320, 318, 442), (319, 389, 411, 443), (412, 390, 320, 444), (309, 317, 441, 311), (442, 318, 310, 312), (381, 429, 413, 387), (414, 430, 382, 388), (411, 417, 439, 443), (440, 418, 412, 444), (437, 445, 443, 439), (444, 446, 438, 440), (433, 445, 437, 435), (438, 446, 434, 436), (431, 447, 445, 433), (446, 448, 432, 434), (429, 447, 431, 449), (432, 448, 430, 450), (413, 429, 449, 415), (450, 430, 414, 416), (311, 447, 429, 381), (430, 448, 312, 382), (311, 441, 445, 447), (446, 442, 312, 448), (441, 443, 445), (446, 444, 442), (415, 449, 451, 475), (452, 450, 416, 476), (449, 431, 461, 451), (462, 432, 450, 452), (431, 433, 459, 461), (460, 434, 432, 462), (433, 435, 457, 459), (458, 436, 434, 460), (435, 437, 455, 457), (456, 438, 436, 458), (437, 439, 453, 455), (454, 440, 438, 456), (439, 417, 473, 453), (474, 418, 440, 454), (427, 415, 475, 463), (476, 416, 428, 464), (425, 427, 463, 465), (464, 428, 426, 466), (423, 425, 465, 467), (466, 426, 424, 468), (421, 423, 467, 469), (468, 424, 422, 470), (419, 421, 469, 471), (470, 422, 420, 472), (417, 419, 471, 473), (472, 420, 418, 474), (457, 455, 479, 477), (480, 456, 458, 478), (477, 479, 481, 483), (482, 480, 478, 484), (483, 481, 487, 485), (488, 482, 484, 486), (485, 487, 489, 491), (490, 488, 486, 492), (463, 475, 485, 491), (486, 476, 464, 492), (451, 483, 485, 475), (486, 484, 452, 476), (451, 461, 477, 483), (478, 462, 452, 484), (457, 477, 461, 459), (462, 478, 458, 460), (453, 473, 479, 455), (480, 474, 454, 456), (471, 481, 479, 473), (480, 482, 472, 474), (469, 487, 481, 471), (482, 488, 470, 472), (467, 489, 487, 469), (488, 490, 468, 470), (465, 491, 489, 467), (490, 492, 466, 468), (463, 491, 465), (466, 492, 464), (391, 389, 503, 501), (504, 390, 392, 502), (393, 391, 501, 499), (502, 392, 394, 500), (395, 393, 499, 497), (500, 394, 396, 498), (397, 395, 497, 495), (498, 396, 398, 496), (399, 397, 495, 493), (496, 398, 400, 494), (387, 399, 493, 505), (494, 400, 388, 506), (493, 501, 503, 505), (504, 502, 494, 506), (493, 495, 499, 501), (500, 496, 494, 502), (495, 497, 499), (500, 498, 496), (313, 381, 387, 505), (388, 382, 314, 506), (313, 505, 503, 321), (504, 506, 314, 322), (319, 321, 503, 389), (504, 322, 320, 390)])
me_suzanne.polygons.foreach_set('use_smooth', [True] * 500)
_uv = me_suzanne.uv_layers.new(name='UVMap')
_uv.uv.foreach_set('vector', [0.8985, 0.6152, 0.8899, 0.5937, 0.9172, 0.5637, 0.9388, 0.6149, 0.8165, 0.8157, 0.8427, 0.8445, 0.8341, 0.866, 0.7954, 0.8657, 0.9388, 0.6149, 0.9172, 0.5637, 0.9515, 0.5326, 0.9857, 0.6148, 0.7811, 0.7834, 0.8165, 0.8157, 0.7954, 0.8657, 0.7469, 0.8656, 0.9172, 0.5637, 0.866, 0.5422, 0.8659, 0.4984, 0.9515, 0.5326, 0.8667, 0.7492, 0.8665, 0.7946, 0.8165, 0.8157, 0.7811, 0.7834, 0.8899, 0.5937, 0.8663, 0.5851, 0.866, 0.5422, 0.9172, 0.5637, 0.8665, 0.7946, 0.8663, 0.8359, 0.8427, 0.8445, 0.8165, 0.8157, 0.8663, 0.5851, 0.8448, 0.5937, 0.8148, 0.5637, 0.866, 0.5422, 0.9166, 0.8157, 0.8878, 0.8445, 0.8663, 0.8359, 0.8665, 0.7946, 0.866, 0.5422, 0.8148, 0.5637, 0.7803, 0.5326, 0.8659, 0.4984, 0.9522, 0.7834, 0.9166, 0.8157, 0.8665, 0.7946, 0.8667, 0.7492, 0.8148, 0.5637, 0.7933, 0.6149, 0.7461, 0.6148, 0.7803, 0.5326, 0.9864, 0.8656, 0.9377, 0.8657, 0.9166, 0.8157, 0.9522, 0.7834, 0.8448, 0.5937, 0.8362, 0.6152, 0.7933, 0.6149, 0.8148, 0.5637, 0.9377, 0.8657, 0.8964, 0.866, 0.8878, 0.8445, 0.9166, 0.8157, 0.8362, 0.6152, 0.8448, 0.6388, 0.8148, 0.6661, 0.7933, 0.6149, 0.9166, 0.9158, 0.8878, 0.8896, 0.8964, 0.866, 0.9377, 0.8657, 0.7933, 0.6149, 0.8148, 0.6661, 0.7803, 0.7003, 0.7461, 0.6148, 0.9522, 0.9511, 0.9166, 0.9158, 0.9377, 0.8657, 0.9864, 0.8656, 0.8148, 0.6661, 0.866, 0.6877, 0.8659, 0.7345, 0.7803, 0.7003, 0.8667, 0.9853, 0.8665, 0.9369, 0.9166, 0.9158, 0.9522, 0.9511, 0.8448, 0.6388, 0.8663, 0.6474, 0.866, 0.6877, 0.8148, 0.6661, 0.8665, 0.9369, 0.8663, 0.8982, 0.8878, 0.8896, 0.9166, 0.9158, 0.8663, 0.6474, 0.8899, 0.6388, 0.9172, 0.6661, 0.866, 0.6877, 0.8165, 0.9158, 0.8427, 0.8896, 0.8663, 0.8982, 0.8665, 0.9369, 0.866, 0.6877, 0.9172, 0.6661, 0.9515, 0.7003, 0.8659, 0.7345, 0.7811, 0.9511, 0.8165, 0.9158, 0.8665, 0.9369, 0.8667, 0.9853, 0.9172, 0.6661, 0.9388, 0.6149, 0.9857, 0.6148, 0.9515, 0.7003, 0.7469, 0.8656, 0.7954, 0.8657, 0.8165, 0.9158, 0.7811, 0.9511, 0.8899, 0.6388, 0.8985, 0.6152, 0.9388, 0.6149, 0.9172, 0.6661, 0.7954, 0.8657, 0.8341, 0.866, 0.8427, 0.8896, 0.8165, 0.9158, 0.8985, 0.6152, 0.8899, 0.6388, 0.8846, 0.6336, 0.8907, 0.6153, 0.848, 0.8844, 0.8427, 0.8896, 0.8341, 0.866, 0.8419, 0.8661, 0.8899, 0.6388, 0.8663, 0.6474, 0.8663, 0.6412, 0.8846, 0.6336, 0.8663, 0.892, 0.8663, 0.8982, 0.8427, 0.8896, 0.848, 0.8844, 0.8663, 0.6474, 0.8448, 0.6388, 0.8495, 0.6336, 0.8663, 0.6412, 0.8831, 0.8844, 0.8878, 0.8896, 0.8663, 0.8982, 0.8663, 0.892, 0.8448, 0.6388, 0.8362, 0.6152, 0.8418, 0.6153, 0.8495, 0.6336, 0.8907, 0.8661, 0.8964, 0.866, 0.8878, 0.8896, 0.8831, 0.8844, 0.8362, 0.6152, 0.8448, 0.5937, 0.8495, 0.5985, 0.8418, 0.6153, 0.8831, 0.8493, 0.8878, 0.8445, 0.8964, 0.866, 0.8907, 0.8661, 0.8448, 0.5937, 0.8663, 0.5851, 0.8663, 0.5908, 0.8495, 0.5985, 0.8663, 0.8417, 0.8663, 0.8359, 0.8878, 0.8445, 0.8831, 0.8493, 0.8663, 0.5851, 0.8899, 0.5937, 0.8846, 0.5985, 0.8663, 0.5908, 0.848, 0.8493, 0.8427, 0.8445, 0.8663, 0.8359, 0.8663, 0.8417, 0.8899, 0.5937, 0.8985, 0.6152, 0.8907, 0.6153, 0.8846, 0.5985, 0.8419, 0.8661, 0.8341, 0.866, 0.8427, 0.8445, 0.848, 0.8493, 0.8663, 0.6153, 0.8846, 0.5985, 0.8907, 0.6153, 0.8419, 0.8661, 0.848, 0.8493, 0.8663, 0.8661, 0.8663, 0.5908, 0.8846, 0.5985, 0.8663, 0.6153, 0.8663, 0.8661, 0.848, 0.8493, 0.8663, 0.8417, 0.8663, 0.6153, 0.8495, 0.5985, 0.8663, 0.5908, 0.8663, 0.8417, 0.8831, 0.8493, 0.8663, 0.8661, 0.8663, 0.6153, 0.8418, 0.6153, 0.8495, 0.5985, 0.8831, 0.8493, 0.8907, 0.8661, 0.8663, 0.8661, 0.8663, 0.6153, 0.8495, 0.6336, 0.8418, 0.6153, 0.8907, 0.8661, 0.8831, 0.8844, 0.8663, 0.8661, 0.8663, 0.6153, 0.8663, 0.6412, 0.8495, 0.6336, 0.8831, 0.8844, 0.8663, 0.892, 0.8663, 0.8661, 0.8663, 0.6153, 0.8846, 0.6336, 0.8663, 0.6412, 0.8663, 0.892, 0.848, 0.8844, 0.8663, 0.8661, 0.8663, 0.6153, 0.8907, 0.6153, 0.8846, 0.6336, 0.848, 0.8844, 0.8419, 0.8661, 0.8663, 0.8661, 0.5192, 0.06045, 0.5155, 0.06845, 0.4992, 0.06453, 0.4992, 0.05441, 0.4992, 0.06453, 0.483, 0.06849, 0.4793, 0.0605, 0.4992, 0.05441, 0.5289, 0.06498, 0.5211, 0.07062, 0.5155, 0.06845, 0.5192, 0.06045, 0.483, 0.06849, 0.4774, 0.07068, 0.4695, 0.06506, 0.4793, 0.0605, 0.5314, 0.06774, 0.5248, 0.07937, 0.5211, 0.07062, 0.5289, 0.06498, 0.4774, 0.07068, 0.4737, 0.07942, 0.4671, 0.06782, 0.4695, 0.06506, 0.5432, 0.08292, 0.5278, 0.09104, 0.5248, 0.07937, 0.5314, 0.06774, 0.4737, 0.07942, 0.4708, 0.0911, 0.4553, 0.08302, 0.4671, 0.06782, 0.5643, 0.1153, 0.5362, 0.1277, 0.5278, 0.09104, 0.5432, 0.08292, 0.4708, 0.0911, 0.4625, 0.1278, 0.4344, 0.1155, 0.4553, 0.08302, 0.5857, 0.1718, 0.6256, 0.2079, 0.5995, 0.2381, 0.5348, 0.2155, 0.3995, 0.2383, 0.3734, 0.2082, 0.4131, 0.172, 0.4641, 0.2156, 0.6256, 0.2079, 0.65, 0.24, 0.6361, 0.2609, 0.5995, 0.2381, 0.363, 0.2612, 0.3491, 0.2403, 0.3734, 0.2082, 0.3995, 0.2383, 0.65, 0.24, 0.6887, 0.2684, 0.6551, 0.2841, 0.6361, 0.2609, 0.3441, 0.2844, 0.3105, 0.2688, 0.3491, 0.2403, 0.363, 0.2612, 0.6887, 0.2684, 0.6838, 0.3175, 0.6588, 0.3129, 0.6551, 0.2841, 0.3405, 0.3132, 0.3155, 0.3178, 0.3105, 0.2688, 0.3441, 0.2844, 0.6838, 0.3175, 0.6707, 0.3345, 0.6483, 0.3222, 0.6588, 0.3129, 0.3509, 0.3224, 0.3286, 0.3347, 0.3155, 0.3178, 0.3405, 0.3132, 0.6707, 0.3345, 0.636, 0.3706, 0.6128, 0.353, 0.6483, 0.3222, 0.3864, 0.3531, 0.3632, 0.3707, 0.3286, 0.3347, 0.3509, 0.3224, 0.636, 0.3706, 0.6015, 0.3955, 0.5934, 0.3712, 0.6128, 0.353, 0.4058, 0.3713, 0.3977, 0.3956, 0.3632, 0.3707, 0.3864, 0.3531, 0.6015, 0.3955, 0.5802, 0.3984, 0.5765, 0.3733, 0.5934, 0.3712, 0.4226, 0.3733, 0.419, 0.3985, 0.3977, 0.3956, 0.4058, 0.3713, 0.5802, 0.3984, 0.5312, 0.3873, 0.539, 0.3543, 0.5765, 0.3733, 0.4602, 0.3543, 0.468, 0.3874, 0.419, 0.3985, 0.4226, 0.3733, 0.5312, 0.3873, 0.4996, 0.3829, 0.4996, 0.3404, 0.539, 0.3543, 0.4996, 0.3404, 0.4996, 0.3829, 0.468, 0.3874, 0.4602, 0.3543, 0.5583, 0.3342, 0.5782, 0.3356, 0.5765, 0.3733, 0.539, 0.3543, 0.4226, 0.3733, 0.4209, 0.3356, 0.4409, 0.3343, 0.4602, 0.3543, 0.5782, 0.3356, 0.5912, 0.3328, 0.5934, 0.3712, 0.5765, 0.3733, 0.4058, 0.3713, 0.4079, 0.3329, 0.4209, 0.3356, 0.4226, 0.3733, 0.6053, 0.3254, 0.6128, 0.353, 0.5934, 0.3712, 0.5912, 0.3328, 0.4058, 0.3713, 0.3864, 0.3531, 0.3938, 0.3255, 0.4079, 0.3329, 0.6274, 0.3114, 0.6483, 0.3222, 0.6128, 0.353, 0.6053, 0.3254, 0.3864, 0.3531, 0.3509, 0.3224, 0.3717, 0.3116, 0.3938, 0.3255, 0.6347, 0.3003, 0.6588, 0.3129, 0.6483, 0.3222, 0.6274, 0.3114, 0.3509, 0.3224, 0.3405, 0.3132, 0.3644, 0.3005, 0.3717, 0.3116, 0.6306, 0.2836, 0.6551, 0.2841, 0.6588, 0.3129, 0.6347, 0.3003, 0.3405, 0.3132, 0.3441, 0.2844, 0.3685, 0.2839, 0.3644, 0.3005, 0.6104, 0.2642, 0.6361, 0.2609, 0.6551, 0.2841, 0.6306, 0.2836, 0.3441, 0.2844, 0.363, 0.2612, 0.3887, 0.2644, 0.3685, 0.2839, 0.5914, 0.2547, 0.5995, 0.2381, 0.6361, 0.2609, 0.6104, 0.2642, 0.363, 0.2612, 0.3995, 0.2383, 0.4076, 0.2549, 0.3887, 0.2644, 0.5587, 0.2676, 0.5348, 0.2155, 0.5995, 0.2381, 0.5914, 0.2547, 0.3995, 0.2383, 0.4641, 0.2156, 0.4403, 0.2677, 0.4076, 0.2549, 0.5587, 0.2676, 0.5499, 0.2777, 0.4995, 0.2524, 0.5348, 0.2155, 0.4995, 0.2524, 0.4491, 0.2778, 0.4403, 0.2677, 0.4641, 0.2156, 0.5583, 0.3342, 0.539, 0.3543, 0.4996, 0.3404, 0.5431, 0.3145, 0.4996, 0.3404, 0.4602, 0.3543, 0.4409, 0.3343, 0.456, 0.3145, 0.5431, 0.3145, 0.4996, 0.3404, 0.4995, 0.2957, 0.5427, 0.2933, 0.4995, 0.2957, 0.4996, 0.3404, 0.456, 0.3145, 0.4564, 0.2934, 0.4995, 0.2524, 0.5499, 0.2777, 0.5427, 0.2933, 0.4995, 0.2957, 0.4564, 0.2934, 0.4491, 0.2778, 0.4995, 0.2524, 0.4995, 0.2957, 0.5053, 0.07537, 0.4992, 0.0735, 0.4992, 0.06453, 0.5155, 0.06845, 0.4992, 0.06453, 0.4992, 0.0735, 0.4932, 0.07538, 0.483, 0.06849, 0.5103, 0.08061, 0.5053, 0.07537, 0.5155, 0.06845, 0.5211, 0.07062, 0.483, 0.06849, 0.4932, 0.07538, 0.4882, 0.08063, 0.4774, 0.07068, 0.5107, 0.09344, 0.5103, 0.08061, 0.5211, 0.07062, 0.5248, 0.07937, 0.4774, 0.07068, 0.4882, 0.08063, 0.4878, 0.09346, 0.4737, 0.07942, 0.5362, 0.1277, 0.5129, 0.1334, 0.5124, 0.09717, 0.5278, 0.09104, 0.4861, 0.09719, 0.4857, 0.1334, 0.4625, 0.1278, 0.4708, 0.0911, 0.5107, 0.09344, 0.5248, 0.07937, 0.5278, 0.09104, 0.5124, 0.09717, 0.4708, 0.0911, 0.4737, 0.07942, 0.4878, 0.09346, 0.4861, 0.09719, 0.519, 0.1646, 0.4994, 0.1579, 0.4993, 0.1344, 0.5129, 0.1334, 0.4993, 0.1344, 0.4994, 0.1579, 0.4798, 0.1646, 0.4857, 0.1334, 0.5124, 0.09717, 0.5129, 0.1334, 0.4993, 0.1344, 0.4993, 0.1001, 0.4993, 0.1344, 0.4857, 0.1334, 0.4861, 0.09719, 0.4993, 0.1001, 0.4993, 0.09135, 0.5107, 0.09344, 0.5124, 0.09717, 0.4993, 0.1001, 0.4861, 0.09719, 0.4878, 0.09346, 0.4993, 0.09135, 0.4993, 0.1001, 0.5291, 0.1802, 0.5207, 0.1815, 0.5164, 0.1723, 0.519, 0.1646, 0.4823, 0.1724, 0.4781, 0.1816, 0.4697, 0.1802, 0.4798, 0.1646, 0.5225, 0.1988, 0.5178, 0.1947, 0.5207, 0.1815, 0.5291, 0.1802, 0.4781, 0.1816, 0.481, 0.1947, 0.4763, 0.1988, 0.4697, 0.1802, 0.4994, 0.2039, 0.507, 0.1973, 0.5178, 0.1947, 0.5225, 0.1988, 0.481, 0.1947, 0.4918, 0.1973, 0.4994, 0.2039, 0.4763, 0.1988, 0.4994, 0.1973, 0.4994, 0.1922, 0.507, 0.1973, 0.4994, 0.2039, 0.4918, 0.1973, 0.4994, 0.1922, 0.4994, 0.1973, 0.4994, 0.2039, 0.4994, 0.1579, 0.519, 0.1646, 0.5164, 0.1723, 0.4994, 0.1652, 0.4823, 0.1724, 0.4798, 0.1646, 0.4994, 0.1579, 0.4994, 0.1652, 0.4994, 0.1652, 0.5164, 0.1723, 0.5123, 0.1769, 0.4994, 0.1717, 0.4865, 0.1769, 0.4823, 0.1724, 0.4994, 0.1652, 0.4994, 0.1717, 0.4994, 0.1922, 0.4994, 0.1862, 0.5076, 0.1924, 0.507, 0.1973, 0.4912, 0.1924, 0.4994, 0.1862, 0.4994, 0.1922, 0.4918, 0.1973, 0.507, 0.1973, 0.5076, 0.1924, 0.514, 0.1907, 0.5178, 0.1947, 0.4848, 0.1907, 0.4912, 0.1924, 0.4918, 0.1973, 0.481, 0.1947, 0.5178, 0.1947, 0.514, 0.1907, 0.5157, 0.1819, 0.5207, 0.1815, 0.4831, 0.1819, 0.4848, 0.1907, 0.481, 0.1947, 0.4781, 0.1816, 0.5207, 0.1815, 0.5157, 0.1819, 0.5123, 0.1769, 0.5164, 0.1723, 0.4865, 0.1769, 0.4831, 0.1819, 0.4781, 0.1816, 0.4823, 0.1724, 0.4994, 0.1862, 0.5157, 0.1819, 0.514, 0.1907, 0.5076, 0.1924, 0.4848, 0.1907, 0.4831, 0.1819, 0.4994, 0.1862, 0.4912, 0.1924, 0.4994, 0.1862, 0.4994, 0.1717, 0.5123, 0.1769, 0.5157, 0.1819, 0.4865, 0.1769, 0.4994, 0.1717, 0.4994, 0.1862, 0.4831, 0.1819, 0.4994, 0.2039, 0.5225, 0.1988, 0.5348, 0.2155, 0.4995, 0.2524, 0.4641, 0.2156, 0.4763, 0.1988, 0.4994, 0.2039, 0.4995, 0.2524, 0.5225, 0.1988, 0.5291, 0.1802, 0.543, 0.1727, 0.5348, 0.2155, 0.4558, 0.1728, 0.4697, 0.1802, 0.4763, 0.1988, 0.4641, 0.2156, 0.5291, 0.1802, 0.519, 0.1646, 0.5401, 0.1548, 0.543, 0.1727, 0.4587, 0.1549, 0.4798, 0.1646, 0.4697, 0.1802, 0.4558, 0.1728, 0.519, 0.1646, 0.5129, 0.1334, 0.5362, 0.1277, 0.5401, 0.1548, 0.4625, 0.1278, 0.4857, 0.1334, 0.4798, 0.1646, 0.4587, 0.1549, 0.5643, 0.1153, 0.5774, 0.139, 0.5401, 0.1548, 0.5362, 0.1277, 0.4587, 0.1549, 0.4213, 0.1392, 0.4344, 0.1155, 0.4625, 0.1278, 0.5774, 0.139, 0.582, 0.154, 0.543, 0.1727, 0.5401, 0.1548, 0.4558, 0.1728, 0.4168, 0.1542, 0.4213, 0.1392, 0.4587, 0.1549, 0.5857, 0.1718, 0.5348, 0.2155, 0.543, 0.1727, 0.582, 0.154, 0.4558, 0.1728, 0.4641, 0.2156, 0.4131, 0.172, 0.4168, 0.1542, 0.5107, 0.09344, 0.4993, 0.09135, 0.4993, 0.08998, 0.5084, 0.09071, 0.4993, 0.08998, 0.4993, 0.09135, 0.4878, 0.09346, 0.4901, 0.09072, 0.5103, 0.08061, 0.5107, 0.09344, 0.5084, 0.09071, 0.5082, 0.08222, 0.4901, 0.09072, 0.4878, 0.09346, 0.4882, 0.08063, 0.4903, 0.08224, 0.5053, 0.07537, 0.5103, 0.08061, 0.5082, 0.08222, 0.5037, 0.07707, 0.4903, 0.08224, 0.4882, 0.08063, 0.4932, 0.07538, 0.4948, 0.07708, 0.4992, 0.0735, 0.5053, 0.07537, 0.5037, 0.07707, 0.4992, 0.07547, 0.4948, 0.07708, 0.4932, 0.07538, 0.4992, 0.0735, 0.4992, 0.07547, 0.4992, 0.07547, 0.5037, 0.07707, 0.502, 0.08083, 0.4993, 0.08032, 0.4966, 0.08084, 0.4948, 0.07708, 0.4992, 0.07547, 0.4993, 0.08032, 0.5037, 0.07707, 0.5082, 0.08222, 0.5043, 0.08319, 0.502, 0.08083, 0.4942, 0.0832, 0.4903, 0.08224, 0.4948, 0.07708, 0.4966, 0.08084, 0.5082, 0.08222, 0.5084, 0.09071, 0.5053, 0.08678, 0.5043, 0.08319, 0.4932, 0.08679, 0.4901, 0.09072, 0.4903, 0.08224, 0.4942, 0.0832, 0.5084, 0.09071, 0.4993, 0.08998, 0.4993, 0.08564, 0.5053, 0.08678, 0.4993, 0.08564, 0.4993, 0.08998, 0.4901, 0.09072, 0.4932, 0.08679, 0.4993, 0.08564, 0.4993, 0.08032, 0.502, 0.08083, 0.5053, 0.08678, 0.4966, 0.08084, 0.4993, 0.08032, 0.4993, 0.08564, 0.4932, 0.08679, 0.5053, 0.08678, 0.502, 0.08083, 0.5043, 0.08319, 0.4942, 0.0832, 0.4966, 0.08084, 0.4932, 0.08679, 0.5427, 0.2933, 0.5499, 0.2777, 0.5614, 0.2842, 0.5583, 0.2948, 0.4376, 0.2843, 0.4491, 0.2778, 0.4564, 0.2934, 0.4408, 0.2949, 0.5431, 0.3145, 0.5427, 0.2933, 0.5583, 0.2948, 0.5623, 0.307, 0.4408, 0.2949, 0.4564, 0.2934, 0.456, 0.3145, 0.4368, 0.3072, 0.5583, 0.3342, 0.5431, 0.3145, 0.5623, 0.307, 0.5696, 0.3186, 0.4368, 0.3072, 0.456, 0.3145, 0.4409, 0.3343, 0.4295, 0.3187, 0.5499, 0.2777, 0.5587, 0.2676, 0.5683, 0.2781, 0.5614, 0.2842, 0.4308, 0.2782, 0.4403, 0.2677, 0.4491, 0.2778, 0.4376, 0.2843, 0.5587, 0.2676, 0.5914, 0.2547, 0.589, 0.2716, 0.5683, 0.2781, 0.4101, 0.2718, 0.4076, 0.2549, 0.4403, 0.2677, 0.4308, 0.2782, 0.5914, 0.2547, 0.6104, 0.2642, 0.6013, 0.277, 0.589, 0.2716, 0.3978, 0.2772, 0.3887, 0.2644, 0.4076, 0.2549, 0.4101, 0.2718, 0.6104, 0.2642, 0.6306, 0.2836, 0.6162, 0.287, 0.6013, 0.277, 0.3829, 0.2872, 0.3685, 0.2839, 0.3887, 0.2644, 0.3978, 0.2772, 0.6306, 0.2836, 0.6347, 0.3003, 0.6172, 0.299, 0.6162, 0.287, 0.3819, 0.2992, 0.3644, 0.3005, 0.3685, 0.2839, 0.3829, 0.2872, 0.6347, 0.3003, 0.6274, 0.3114, 0.615, 0.3073, 0.6172, 0.299, 0.3841, 0.3074, 0.3717, 0.3116, 0.3644, 0.3005, 0.3819, 0.2992, 0.6274, 0.3114, 0.6053, 0.3254, 0.5976, 0.3136, 0.615, 0.3073, 0.4016, 0.3137, 0.3938, 0.3255, 0.3717, 0.3116, 0.3841, 0.3074, 0.6053, 0.3254, 0.5912, 0.3328, 0.59, 0.3197, 0.5976, 0.3136, 0.4092, 0.3198, 0.4079, 0.3329, 0.3938, 0.3255, 0.4016, 0.3137, 0.5912, 0.3328, 0.5782, 0.3356, 0.5813, 0.3209, 0.59, 0.3197, 0.4179, 0.321, 0.4209, 0.3356, 0.4079, 0.3329, 0.4092, 0.3198, 0.5782, 0.3356, 0.5583, 0.3342, 0.5696, 0.3186, 0.5813, 0.3209, 0.4295, 0.3187, 0.4409, 0.3343, 0.4209, 0.3356, 0.4179, 0.321, 0.5813, 0.3209, 0.5696, 0.3186, 0.5777, 0.3093, 0.5831, 0.3128, 0.4214, 0.3094, 0.4295, 0.3187, 0.4179, 0.321, 0.416, 0.3129, 0.59, 0.3197, 0.5813, 0.3209, 0.5831, 0.3128, 0.5888, 0.3122, 0.416, 0.3129, 0.4179, 0.321, 0.4092, 0.3198, 0.4103, 0.3123, 0.5976, 0.3136, 0.59, 0.3197, 0.5888, 0.3122, 0.5955, 0.3091, 0.4103, 0.3123, 0.4092, 0.3198, 0.4016, 0.3137, 0.4037, 0.3092, 0.615, 0.3073, 0.5976, 0.3136, 0.5955, 0.3091, 0.6051, 0.3023, 0.4037, 0.3092, 0.4016, 0.3137, 0.3841, 0.3074, 0.394, 0.3025, 0.6172, 0.299, 0.615, 0.3073, 0.6051, 0.3023, 0.6069, 0.2973, 0.394, 0.3025, 0.3841, 0.3074, 0.3819, 0.2992, 0.3923, 0.2975, 0.6162, 0.287, 0.6172, 0.299, 0.6069, 0.2973, 0.6061, 0.291, 0.3923, 0.2975, 0.3819, 0.2992, 0.3829, 0.2872, 0.393, 0.2912, 0.6013, 0.277, 0.6162, 0.287, 0.6061, 0.291, 0.5974, 0.2829, 0.393, 0.2912, 0.3829, 0.2872, 0.3978, 0.2772, 0.4017, 0.2831, 0.589, 0.2716, 0.6013, 0.277, 0.5974, 0.2829, 0.5889, 0.28, 0.4017, 0.2831, 0.3978, 0.2772, 0.4101, 0.2718, 0.4101, 0.2802, 0.5683, 0.2781, 0.589, 0.2716, 0.5889, 0.28, 0.5754, 0.2845, 0.4101, 0.2802, 0.4101, 0.2718, 0.4308, 0.2782, 0.4236, 0.2846, 0.5614, 0.2842, 0.5683, 0.2781, 0.5754, 0.2845, 0.5719, 0.2898, 0.4236, 0.2846, 0.4308, 0.2782, 0.4376, 0.2843, 0.4272, 0.2899, 0.5696, 0.3186, 0.5623, 0.307, 0.5724, 0.3032, 0.5777, 0.3093, 0.4267, 0.3033, 0.4368, 0.3072, 0.4295, 0.3187, 0.4214, 0.3094, 0.5623, 0.307, 0.5583, 0.2948, 0.5715, 0.2956, 0.5724, 0.3032, 0.4276, 0.2957, 0.4408, 0.2949, 0.4368, 0.3072, 0.4267, 0.3033, 0.5583, 0.2948, 0.5614, 0.2842, 0.5719, 0.2898, 0.5715, 0.2956, 0.4272, 0.2899, 0.4376, 0.2843, 0.4408, 0.2949, 0.4276, 0.2957, 0.4996, 0.3829, 0.5312, 0.3873, 0.5288, 0.4286, 0.4996, 0.4284, 0.4704, 0.4286, 0.468, 0.3874, 0.4996, 0.3829, 0.4996, 0.4284, 0.5312, 0.3873, 0.5802, 0.3984, 0.5838, 0.4286, 0.5288, 0.4286, 0.4154, 0.4286, 0.419, 0.3985, 0.468, 0.3874, 0.4704, 0.4286, 0.5802, 0.3984, 0.6015, 0.3955, 0.6216, 0.4179, 0.5838, 0.4286, 0.3777, 0.4179, 0.3977, 0.3956, 0.419, 0.3985, 0.4154, 0.4286, 0.6015, 0.3955, 0.636, 0.3706, 0.6655, 0.3889, 0.6216, 0.4179, 0.3338, 0.389, 0.3632, 0.3707, 0.3977, 0.3956, 0.3777, 0.4179, 0.636, 0.3706, 0.6707, 0.3345, 0.7009, 0.3443, 0.6655, 0.3889, 0.2985, 0.3445, 0.3286, 0.3347, 0.3632, 0.3707, 0.3338, 0.389, 0.6707, 0.3345, 0.6838, 0.3175, 0.7115, 0.3152, 0.7009, 0.3443, 0.2878, 0.3155, 0.3155, 0.3178, 0.3286, 0.3347, 0.2985, 0.3445, 0.6838, 0.3175, 0.6887, 0.2684, 0.7035, 0.2598, 0.7115, 0.3152, 0.2957, 0.2602, 0.3105, 0.2688, 0.3155, 0.3178, 0.2878, 0.3155, 0.6887, 0.2684, 0.65, 0.24, 0.672, 0.2245, 0.7035, 0.2598, 0.3271, 0.2249, 0.3491, 0.2403, 0.3105, 0.2688, 0.2957, 0.2602, 0.65, 0.24, 0.6256, 0.2079, 0.6395, 0.1985, 0.672, 0.2245, 0.3595, 0.1988, 0.3734, 0.2082, 0.3491, 0.2403, 0.3271, 0.2249, 0.6019, 0.02302, 0.6235, 0.02894, 0.6344, 0.08172, 0.5971, 0.05649, 0.3642, 0.0822, 0.3749, 0.02946, 0.3964, 0.02345, 0.4014, 0.05684, 0.5451, 0.009261, 0.6019, 0.02302, 0.5971, 0.05649, 0.5548, 0.04072, 0.4014, 0.05684, 0.3964, 0.02345, 0.4532, 0.009442, 0.4436, 0.04091, 0.4992, 0.03322, 0.5451, 0.009261, 0.5548, 0.04072, 0.5256, 0.04943, 0.4436, 0.04091, 0.4532, 0.009442, 0.4992, 0.03322, 0.4728, 0.04951, 0.5192, 0.06045, 0.4992, 0.05441, 0.4992, 0.03322, 0.5256, 0.04943, 0.4992, 0.03322, 0.4992, 0.05441, 0.4793, 0.0605, 0.4728, 0.04951, 0.5289, 0.06498, 0.5192, 0.06045, 0.5256, 0.04943, 0.5357, 0.06069, 0.4728, 0.04951, 0.4793, 0.0605, 0.4695, 0.06506, 0.4628, 0.06079, 0.5314, 0.06774, 0.5289, 0.06498, 0.5357, 0.06069, 0.557, 0.06497, 0.4628, 0.06079, 0.4695, 0.06506, 0.4671, 0.06782, 0.4415, 0.06514, 0.5432, 0.08292, 0.5314, 0.06774, 0.557, 0.06497, 0.5867, 0.08491, 0.4415, 0.06514, 0.4671, 0.06782, 0.4553, 0.08302, 0.4119, 0.08518, 0.557, 0.06497, 0.5548, 0.04072, 0.5971, 0.05649, 0.5867, 0.08491, 0.4014, 0.05684, 0.4436, 0.04091, 0.4415, 0.06514, 0.4119, 0.08518, 0.557, 0.06497, 0.5357, 0.06069, 0.5256, 0.04943, 0.5548, 0.04072, 0.4728, 0.04951, 0.4628, 0.06079, 0.4415, 0.06514, 0.4436, 0.04091, 0.6059, 0.1136, 0.5867, 0.08491, 0.5971, 0.05649, 0.6344, 0.08172, 0.4014, 0.05684, 0.4119, 0.08518, 0.3928, 0.1139, 0.3642, 0.0822, 0.5643, 0.1153, 0.5432, 0.08292, 0.5867, 0.08491, 0.6059, 0.1136, 0.4119, 0.08518, 0.4553, 0.08302, 0.4344, 0.1155, 0.3928, 0.1139, 0.5774, 0.139, 0.6114, 0.1334, 0.6043, 0.1512, 0.582, 0.154, 0.3945, 0.1515, 0.3873, 0.1337, 0.4213, 0.1392, 0.4168, 0.1542, 0.5643, 0.1153, 0.6059, 0.1136, 0.6114, 0.1334, 0.5774, 0.139, 0.3873, 0.1337, 0.3928, 0.1139, 0.4344, 0.1155, 0.4213, 0.1392, 0.5857, 0.1718, 0.582, 0.154, 0.6043, 0.1512, 0.5995, 0.1627, 0.3945, 0.1515, 0.4168, 0.1542, 0.4131, 0.172, 0.3993, 0.163, 0.5857, 0.1718, 0.5995, 0.1627, 0.6395, 0.1985, 0.6256, 0.2079, 0.3595, 0.1988, 0.3993, 0.163, 0.4131, 0.172, 0.3734, 0.2082, 0.9216, 0.06268, 0.8588, 0.1168, 0.8223, 0.1004, 0.8602, 0.02579, 0.1767, 0.1016, 0.1404, 0.118, 0.07763, 0.06423, 0.1387, 0.02723, 0.8602, 0.02579, 0.8223, 0.1004, 0.7647, 0.08604, 0.7732, 0.009669, 0.2341, 0.087, 0.1767, 0.1016, 0.1387, 0.02723, 0.2254, 0.01084, 0.7732, 0.009669, 0.7647, 0.08604, 0.6606, 0.08699, 0.6454, 0.02811, 0.338, 0.08756, 0.2341, 0.087, 0.2254, 0.01084, 0.353, 0.02872, 0.6454, 0.02811, 0.6606, 0.08699, 0.6344, 0.08172, 0.6235, 0.02894, 0.3642, 0.0822, 0.338, 0.08756, 0.353, 0.02872, 0.3749, 0.02946, 0.6059, 0.1136, 0.6344, 0.08172, 0.6606, 0.08699, 0.6114, 0.1334, 0.338, 0.08756, 0.3642, 0.0822, 0.3928, 0.1139, 0.3873, 0.1337, 0.7035, 0.2598, 0.672, 0.2245, 0.7428, 0.1979, 0.7657, 0.2324, 0.2564, 0.1986, 0.3271, 0.2249, 0.2957, 0.2602, 0.2336, 0.2331, 0.9873, 0.1527, 0.8889, 0.1765, 0.8588, 0.1168, 0.9216, 0.06268, 0.1404, 0.118, 0.1105, 0.1776, 0.01237, 0.1542, 0.07763, 0.06423, 0.9, 0.4204, 0.8442, 0.3468, 0.881, 0.3084, 0.9592, 0.3565, 0.1188, 0.3092, 0.1557, 0.3474, 0.1002, 0.4209, 0.04104, 0.3574, 0.9592, 0.3565, 0.881, 0.3084, 0.9031, 0.2604, 0.9999, 0.2523, 0.0967, 0.2614, 0.1188, 0.3092, 0.04104, 0.3574, 0.00014, 0.2535, 0.9999, 0.2523, 0.9031, 0.2604, 0.8889, 0.1765, 0.9873, 0.1527, 0.1105, 0.1776, 0.0967, 0.2614, 0.00014, 0.2535, 0.01237, 0.1542, 0.7242, 0.34, 0.7115, 0.3152, 0.7442, 0.3042, 0.7656, 0.3191, 0.2553, 0.3046, 0.2878, 0.3155, 0.2752, 0.3402, 0.2339, 0.3195, 0.7656, 0.3191, 0.7442, 0.3042, 0.7929, 0.2799, 0.8263, 0.2972, 0.2066, 0.2805, 0.2553, 0.3046, 0.2339, 0.3195, 0.1733, 0.2978, 0.8263, 0.2972, 0.7929, 0.2799, 0.8231, 0.2539, 0.855, 0.2672, 0.1764, 0.2546, 0.2066, 0.2805, 0.1733, 0.2978, 0.1447, 0.268, 0.855, 0.2672, 0.8231, 0.2539, 0.8353, 0.2244, 0.8679, 0.2326, 0.1641, 0.2252, 0.1764, 0.2546, 0.1447, 0.268, 0.1317, 0.2335, 0.8128, 0.1898, 0.8507, 0.1801, 0.8679, 0.2326, 0.8353, 0.2244, 0.1317, 0.2335, 0.1487, 0.1811, 0.1865, 0.1907, 0.1641, 0.2252, 0.8889, 0.1765, 0.9031, 0.2604, 0.8679, 0.2326, 0.8507, 0.1801, 0.1317, 0.2335, 0.0967, 0.2614, 0.1105, 0.1776, 0.1487, 0.1811, 0.9031, 0.2604, 0.881, 0.3084, 0.855, 0.2672, 0.8679, 0.2326, 0.1447, 0.268, 0.1188, 0.3092, 0.0967, 0.2614, 0.1317, 0.2335, 0.881, 0.3084, 0.8442, 0.3468, 0.8263, 0.2972, 0.855, 0.2672, 0.1733, 0.2978, 0.1557, 0.3474, 0.1188, 0.3092, 0.1447, 0.268, 0.8442, 0.3468, 0.772, 0.3737, 0.7656, 0.3191, 0.8263, 0.2972, 0.2339, 0.3195, 0.2277, 0.374, 0.1557, 0.3474, 0.1733, 0.2978, 0.7442, 0.3899, 0.7242, 0.34, 0.7656, 0.3191, 0.772, 0.3737, 0.2339, 0.3195, 0.2752, 0.3402, 0.2555, 0.3901, 0.2277, 0.374, 0.8249, 0.4708, 0.772, 0.3737, 0.8442, 0.3468, 0.9, 0.4204, 0.1557, 0.3474, 0.2277, 0.374, 0.1752, 0.471, 0.1002, 0.4209, 0.7922, 0.4647, 0.742, 0.4616, 0.7266, 0.4326, 0.7442, 0.3899, 0.2731, 0.4326, 0.2578, 0.4615, 0.2079, 0.4647, 0.2555, 0.3901, 0.7922, 0.4647, 0.7442, 0.3899, 0.772, 0.3737, 0.8249, 0.4708, 0.2277, 0.374, 0.2555, 0.3901, 0.2079, 0.4647, 0.1752, 0.471, 0.7956, 0.49, 0.7922, 0.4647, 0.8249, 0.4708, 0.1752, 0.471, 0.2079, 0.4647, 0.2044, 0.49, 0.7115, 0.3152, 0.7035, 0.2598, 0.7657, 0.2324, 0.7442, 0.3042, 0.2336, 0.2331, 0.2957, 0.2602, 0.2878, 0.3155, 0.2553, 0.3046, 0.7657, 0.2324, 0.7855, 0.2271, 0.7929, 0.2799, 0.7442, 0.3042, 0.2066, 0.2805, 0.2139, 0.2278, 0.2336, 0.2331, 0.2553, 0.3046, 0.7855, 0.2271, 0.8023, 0.2026, 0.8231, 0.2539, 0.7929, 0.2799, 0.1764, 0.2546, 0.1971, 0.2034, 0.2139, 0.2278, 0.2066, 0.2805, 0.8128, 0.1898, 0.8353, 0.2244, 0.8231, 0.2539, 0.8023, 0.2026, 0.1764, 0.2546, 0.1641, 0.2252, 0.1865, 0.1907, 0.1971, 0.2034, 0.6606, 0.08699, 0.7647, 0.08604, 0.7684, 0.1279, 0.6904, 0.1461, 0.2307, 0.1288, 0.2341, 0.087, 0.338, 0.08756, 0.3085, 0.1467, 0.7428, 0.1979, 0.6904, 0.1461, 0.7684, 0.1279, 0.7793, 0.1685, 0.2307, 0.1288, 0.3085, 0.1467, 0.2564, 0.1986, 0.2199, 0.1694, 0.672, 0.2245, 0.6395, 0.1985, 0.6904, 0.1461, 0.7428, 0.1979, 0.3085, 0.1467, 0.3595, 0.1988, 0.3271, 0.2249, 0.2564, 0.1986, 0.6395, 0.1985, 0.6043, 0.1512, 0.6114, 0.1334, 0.6904, 0.1461, 0.3873, 0.1337, 0.3945, 0.1515, 0.3595, 0.1988, 0.3085, 0.1467, 0.6114, 0.1334, 0.6606, 0.08699, 0.6904, 0.1461, 0.3085, 0.1467, 0.338, 0.08756, 0.3873, 0.1337, 0.6395, 0.1985, 0.5995, 0.1627, 0.6043, 0.1512, 0.3945, 0.1515, 0.3993, 0.163, 0.3595, 0.1988, 0.8128, 0.1898, 0.803, 0.1703, 0.8301, 0.1385, 0.8507, 0.1801, 0.1691, 0.1395, 0.1962, 0.1712, 0.1865, 0.1907, 0.1487, 0.1811, 0.8889, 0.1765, 0.8507, 0.1801, 0.8301, 0.1385, 0.8588, 0.1168, 0.1691, 0.1395, 0.1487, 0.1811, 0.1105, 0.1776, 0.1404, 0.118, 0.7793, 0.1685, 0.7684, 0.1279, 0.8301, 0.1385, 0.803, 0.1703, 0.1691, 0.1395, 0.2307, 0.1288, 0.2199, 0.1694, 0.1962, 0.1712, 0.7647, 0.08604, 0.8223, 0.1004, 0.8301, 0.1385, 0.7684, 0.1279, 0.1691, 0.1395, 0.1767, 0.1016, 0.2341, 0.087, 0.2307, 0.1288, 0.8588, 0.1168, 0.8301, 0.1385, 0.8223, 0.1004, 0.1767, 0.1016, 0.1691, 0.1395, 0.1404, 0.118, 0.5601, 0.9571, 0.4499, 0.9592, 0.4628, 0.8919, 0.5309, 0.8846, 0.2727, 0.8919, 0.2855, 0.9592, 0.1754, 0.9571, 0.2046, 0.8846, 0.5601, 0.9571, 0.5309, 0.8846, 0.5906, 0.847, 0.7013, 0.8971, 0.1449, 0.847, 0.2046, 0.8846, 0.1754, 0.9571, 0.03416, 0.8971, 0.7013, 0.8971, 0.5906, 0.847, 0.5908, 0.7844, 0.6693, 0.757, 0.1447, 0.7844, 0.1449, 0.847, 0.03416, 0.8971, 0.06617, 0.757, 0.6693, 0.757, 0.5908, 0.7844, 0.5603, 0.7442, 0.6033, 0.7192, 0.1752, 0.7442, 0.1447, 0.7844, 0.06617, 0.757, 0.1322, 0.7192, 0.6033, 0.7192, 0.5603, 0.7442, 0.5204, 0.7125, 0.5542, 0.6821, 0.2151, 0.7125, 0.1752, 0.7442, 0.1322, 0.7192, 0.1813, 0.6821, 0.5542, 0.6821, 0.5204, 0.7125, 0.4684, 0.6868, 0.494, 0.641, 0.267, 0.6868, 0.2151, 0.7125, 0.1813, 0.6821, 0.2415, 0.641, 0.5204, 0.7125, 0.4988, 0.737, 0.4643, 0.7196, 0.4684, 0.6868, 0.2712, 0.7196, 0.2366, 0.737, 0.2151, 0.7125, 0.267, 0.6868, 0.5603, 0.7442, 0.5265, 0.7608, 0.4988, 0.737, 0.5204, 0.7125, 0.2366, 0.737, 0.2089, 0.7608, 0.1752, 0.7442, 0.2151, 0.7125, 0.5908, 0.7844, 0.543, 0.7894, 0.5265, 0.7608, 0.5603, 0.7442, 0.2089, 0.7608, 0.1924, 0.7894, 0.1447, 0.7844, 0.1752, 0.7442, 0.5906, 0.847, 0.5393, 0.8218, 0.543, 0.7894, 0.5908, 0.7844, 0.1924, 0.7894, 0.1962, 0.8218, 0.1449, 0.847, 0.1447, 0.7844, 0.5309, 0.8846, 0.5101, 0.8424, 0.5393, 0.8218, 0.5906, 0.847, 0.1962, 0.8218, 0.2254, 0.8424, 0.2046, 0.8846, 0.1449, 0.847, 0.5309, 0.8846, 0.4628, 0.8919, 0.4706, 0.8453, 0.5101, 0.8424, 0.2649, 0.8453, 0.2727, 0.8919, 0.2046, 0.8846, 0.2254, 0.8424, 0.7428, 0.1979, 0.7793, 0.1685, 0.7854, 0.1803, 0.7694, 0.1905, 0.2139, 0.1811, 0.2199, 0.1694, 0.2564, 0.1986, 0.2298, 0.1912, 0.3936, 0.5875, 0.494, 0.641, 0.4684, 0.6868, 0.395, 0.674, 0.267, 0.6868, 0.2415, 0.641, 0.3419, 0.5875, 0.3404, 0.674, 0.7657, 0.2324, 0.7428, 0.1979, 0.7694, 0.1905, 0.7855, 0.2271, 0.2298, 0.1912, 0.2564, 0.1986, 0.2336, 0.2331, 0.2139, 0.2278, 0.3857, 0.9106, 0.3996, 0.8783, 0.4628, 0.8919, 0.4499, 0.9592, 0.2727, 0.8919, 0.3359, 0.8783, 0.3497, 0.9106, 0.2855, 0.9592, 0.4684, 0.6868, 0.4643, 0.7196, 0.4291, 0.7137, 0.395, 0.674, 0.3064, 0.7137, 0.2712, 0.7196, 0.267, 0.6868, 0.3404, 0.674, 0.4152, 0.7286, 0.3782, 0.7108, 0.395, 0.674, 0.4291, 0.7137, 0.3404, 0.674, 0.3572, 0.7108, 0.3203, 0.7286, 0.3064, 0.7137, 0.4084, 0.7546, 0.3782, 0.7108, 0.4152, 0.7286, 0.4181, 0.7465, 0.3203, 0.7286, 0.3572, 0.7108, 0.3271, 0.7546, 0.3174, 0.7465, 0.4131, 0.7962, 0.377, 0.8152, 0.3782, 0.7108, 0.4084, 0.7546, 0.3572, 0.7108, 0.3585, 0.8152, 0.3223, 0.7962, 0.3271, 0.7546, 0.3996, 0.8783, 0.377, 0.8152, 0.4131, 0.7962, 0.4337, 0.831, 0.3223, 0.7962, 0.3585, 0.8152, 0.3359, 0.8783, 0.3018, 0.831, 0.4628, 0.8919, 0.3996, 0.8783, 0.4337, 0.831, 0.4706, 0.8453, 0.3018, 0.831, 0.3359, 0.8783, 0.2727, 0.8919, 0.2649, 0.8453, 0.7855, 0.2271, 0.797, 0.1948, 0.8019, 0.1989, 0.8023, 0.2026, 0.1974, 0.1998, 0.2023, 0.1957, 0.2139, 0.2278, 0.1971, 0.2034, 0.7855, 0.2271, 0.7694, 0.1905, 0.7888, 0.1838, 0.797, 0.1948, 0.2104, 0.1847, 0.2298, 0.1912, 0.2139, 0.2278, 0.2023, 0.1957, 0.7694, 0.1905, 0.7854, 0.1803, 0.7888, 0.1838, 0.2104, 0.1847, 0.2139, 0.1811, 0.2298, 0.1912, 0.4706, 0.8453, 0.4337, 0.831, 0.4515, 0.8041, 0.4759, 0.8161, 0.284, 0.8041, 0.3018, 0.831, 0.2649, 0.8453, 0.2596, 0.8161, 0.4337, 0.831, 0.4131, 0.7962, 0.4335, 0.7839, 0.4515, 0.8041, 0.302, 0.7839, 0.3223, 0.7962, 0.3018, 0.831, 0.284, 0.8041, 0.4131, 0.7962, 0.4084, 0.7546, 0.4242, 0.765, 0.4335, 0.7839, 0.3113, 0.765, 0.3271, 0.7546, 0.3223, 0.7962, 0.302, 0.7839, 0.4084, 0.7546, 0.4181, 0.7465, 0.4306, 0.7563, 0.4242, 0.765, 0.3048, 0.7564, 0.3174, 0.7465, 0.3271, 0.7546, 0.3113, 0.765, 0.4181, 0.7465, 0.4152, 0.7286, 0.4352, 0.7435, 0.4306, 0.7563, 0.3002, 0.7435, 0.3203, 0.7286, 0.3174, 0.7465, 0.3048, 0.7564, 0.4152, 0.7286, 0.4291, 0.7137, 0.4417, 0.7327, 0.4352, 0.7435, 0.2937, 0.7327, 0.3064, 0.7137, 0.3203, 0.7286, 0.3002, 0.7435, 0.4291, 0.7137, 0.4643, 0.7196, 0.4609, 0.7409, 0.4417, 0.7327, 0.2746, 0.7409, 0.2712, 0.7196, 0.3064, 0.7137, 0.2937, 0.7327, 0.5101, 0.8424, 0.4706, 0.8453, 0.4759, 0.8161, 0.4996, 0.8178, 0.2596, 0.8161, 0.2649, 0.8453, 0.2254, 0.8424, 0.2358, 0.8178, 0.5393, 0.8218, 0.5101, 0.8424, 0.4996, 0.8178, 0.5134, 0.8086, 0.2358, 0.8178, 0.2254, 0.8424, 0.1962, 0.8218, 0.2221, 0.8086, 0.543, 0.7894, 0.5393, 0.8218, 0.5134, 0.8086, 0.5155, 0.7908, 0.2221, 0.8086, 0.1962, 0.8218, 0.1924, 0.7894, 0.22, 0.7908, 0.5265, 0.7608, 0.543, 0.7894, 0.5155, 0.7908, 0.504, 0.7724, 0.22, 0.7908, 0.1924, 0.7894, 0.2089, 0.7608, 0.2314, 0.7724, 0.4988, 0.737, 0.5265, 0.7608, 0.504, 0.7724, 0.4841, 0.755, 0.2314, 0.7724, 0.2089, 0.7608, 0.2366, 0.737, 0.2514, 0.755, 0.4643, 0.7196, 0.4988, 0.737, 0.4841, 0.755, 0.4609, 0.7409, 0.2514, 0.755, 0.2366, 0.737, 0.2712, 0.7196, 0.2746, 0.7409, 0.4306, 0.7563, 0.4352, 0.7435, 0.4535, 0.7562, 0.4451, 0.7705, 0.282, 0.7562, 0.3002, 0.7435, 0.3048, 0.7564, 0.2904, 0.7705, 0.4451, 0.7705, 0.4535, 0.7562, 0.4726, 0.7699, 0.4628, 0.7854, 0.2629, 0.7699, 0.282, 0.7562, 0.2904, 0.7705, 0.2727, 0.7854, 0.4628, 0.7854, 0.4726, 0.7699, 0.49, 0.783, 0.482, 0.7971, 0.2454, 0.783, 0.2629, 0.7699, 0.2727, 0.7854, 0.2535, 0.7971, 0.482, 0.7971, 0.49, 0.783, 0.5016, 0.7926, 0.4991, 0.804, 0.2339, 0.7926, 0.2454, 0.783, 0.2535, 0.7971, 0.2363, 0.804, 0.4996, 0.8178, 0.4759, 0.8161, 0.482, 0.7971, 0.4991, 0.804, 0.2535, 0.7971, 0.2596, 0.8161, 0.2358, 0.8178, 0.2363, 0.804, 0.4515, 0.8041, 0.4628, 0.7854, 0.482, 0.7971, 0.4759, 0.8161, 0.2535, 0.7971, 0.2727, 0.7854, 0.284, 0.8041, 0.2596, 0.8161, 0.4515, 0.8041, 0.4335, 0.7839, 0.4451, 0.7705, 0.4628, 0.7854, 0.2904, 0.7705, 0.302, 0.7839, 0.284, 0.8041, 0.2727, 0.7854, 0.4306, 0.7563, 0.4451, 0.7705, 0.4335, 0.7839, 0.4242, 0.765, 0.302, 0.7839, 0.2904, 0.7705, 0.3048, 0.7564, 0.3113, 0.765, 0.4417, 0.7327, 0.4609, 0.7409, 0.4535, 0.7562, 0.4352, 0.7435, 0.282, 0.7562, 0.2746, 0.7409, 0.2937, 0.7327, 0.3002, 0.7435, 0.4841, 0.755, 0.4726, 0.7699, 0.4535, 0.7562, 0.4609, 0.7409, 0.282, 0.7562, 0.2629, 0.7699, 0.2514, 0.755, 0.2746, 0.7409, 0.504, 0.7724, 0.49, 0.783, 0.4726, 0.7699, 0.4841, 0.755, 0.2629, 0.7699, 0.2454, 0.783, 0.2314, 0.7724, 0.2514, 0.755, 0.5155, 0.7908, 0.5016, 0.7926, 0.49, 0.783, 0.504, 0.7724, 0.2454, 0.783, 0.2339, 0.7926, 0.22, 0.7908, 0.2314, 0.7724, 0.5134, 0.8086, 0.4991, 0.804, 0.5016, 0.7926, 0.5155, 0.7908, 0.2339, 0.7926, 0.2363, 0.804, 0.2221, 0.8086, 0.22, 0.7908, 0.4996, 0.8178, 0.4991, 0.804, 0.5134, 0.8086, 0.2221, 0.8086, 0.2363, 0.804, 0.2358, 0.8178, 0.5542, 0.6821, 0.494, 0.641, 0.5597, 0.6077, 0.5989, 0.6558, 0.1758, 0.6077, 0.2415, 0.641, 0.1813, 0.6821, 0.1365, 0.6558, 0.6033, 0.7192, 0.5542, 0.6821, 0.5989, 0.6558, 0.6295, 0.6933, 0.1365, 0.6558, 0.1813, 0.6821, 0.1322, 0.7192, 0.106, 0.6933, 0.6693, 0.757, 0.6033, 0.7192, 0.6295, 0.6933, 0.6536, 0.7121, 0.106, 0.6933, 0.1322, 0.7192, 0.06617, 0.757, 0.08188, 0.7121, 0.7126, 0.6985, 0.6693, 0.757, 0.6536, 0.7121, 0.662, 0.686, 0.08188, 0.7121, 0.06617, 0.757, 0.02292, 0.6985, 0.07346, 0.686, 0.7152, 0.6244, 0.7126, 0.6985, 0.662, 0.686, 0.6524, 0.6402, 0.07346, 0.686, 0.02292, 0.6985, 0.02024, 0.6244, 0.08303, 0.6402, 0.7067, 0.5729, 0.7152, 0.6244, 0.6524, 0.6402, 0.6336, 0.5946, 0.08303, 0.6402, 0.02024, 0.6244, 0.02876, 0.5729, 0.1019, 0.5946, 0.6524, 0.6402, 0.5989, 0.6558, 0.5597, 0.6077, 0.6336, 0.5946, 0.1758, 0.6077, 0.1365, 0.6558, 0.08303, 0.6402, 0.1019, 0.5946, 0.6524, 0.6402, 0.662, 0.686, 0.6295, 0.6933, 0.5989, 0.6558, 0.106, 0.6933, 0.07346, 0.686, 0.08303, 0.6402, 0.1365, 0.6558, 0.662, 0.686, 0.6536, 0.7121, 0.6295, 0.6933, 0.106, 0.6933, 0.08188, 0.7121, 0.07346, 0.686, 0.6155, 0.5576, 0.7031, 0.5381, 0.7067, 0.5729, 0.6336, 0.5946, 0.02876, 0.5729, 0.03234, 0.5381, 0.12, 0.5576, 0.1019, 0.5946, 0.6155, 0.5576, 0.6336, 0.5946, 0.5597, 0.6077, 0.5123, 0.5392, 0.1758, 0.6077, 0.1019, 0.5946, 0.12, 0.5576, 0.2232, 0.5392, 0.3936, 0.5875, 0.5123, 0.5392, 0.5597, 0.6077, 0.494, 0.641, 0.1758, 0.6077, 0.2232, 0.5392, 0.3419, 0.5875, 0.2415, 0.641])
me_suzanne.materials.append(mat_dust_normal)
me_suzanne.update()

# ---- objects
ob_light = bpy.data.objects.new('Light', light_light)
ob_camera = bpy.data.objects.new('Camera', cam_camera)
ob_plane = bpy.data.objects.new('Plane', me_plane)
ob_suzanne = bpy.data.objects.new('Suzanne', me_suzanne)

# ---- transforms, parenting, visibility, modifiers, constraints
ob_light.location = (3.085, 0.108, -0.3764)
ob_light.rotation_euler = (0.6503, 0.05522, 1.866)
ob_light.lock_rotations_4d = False
ob_light.empty_display_type = 'ARROWS'
ob_light.color = (0.0, 0.0, 0.0, 0.0)
ob_light.lineart.crease_threshold = 0.0
ob_camera.location = (7.359, -6.926, 4.958)
ob_camera.rotation_euler = (1.109, 0.0, 0.8149)
ob_camera.lock_rotations_4d = False
ob_camera.empty_display_type = 'ARROWS'
ob_camera.color = (0.0, 0.0, 0.0, 0.0)
ob_camera.display_type = 'WIRE'
ob_camera.lineart.crease_threshold = 0.0
ob_plane.location = (0.0, 0.0, 0.0)
ob_plane.cycles.use_adaptive_subdivision = True
_m = ob_plane.modifiers.new('Subdivision', 'SUBSURF')
_m.subdivision_type = 'SIMPLE'
ob_suzanne.location = (0.0, 0.0, 0.0)
_m = ob_suzanne.modifiers.new('Subdivision', 'SUBSURF')
_m.levels = 2

# ---- collection membership
col_collection.objects.link(ob_light)
col_collection.objects.link(ob_camera)
col_collection.objects.link(ob_plane)
col_collection.objects.link(ob_suzanne)

# ---- scene / render settings (as saved in the file)
scene.camera = ob_camera
scene.frame_start = 1; scene.frame_end = 250; scene.frame_set(1)
scene.render.engine = 'CYCLES'
scene.cycles.feature_set = 'EXPERIMENTAL'
scene.cycles.use_denoising = False
scene.cycles.sampling_pattern = 'TABULATED_SOBOL'
scene.cycles.use_light_tree = False
scene.cycles.preview_dicing_rate = 1.0
scene.view_settings.view_transform = 'Filmic'
bpy.context.view_layer.update()
